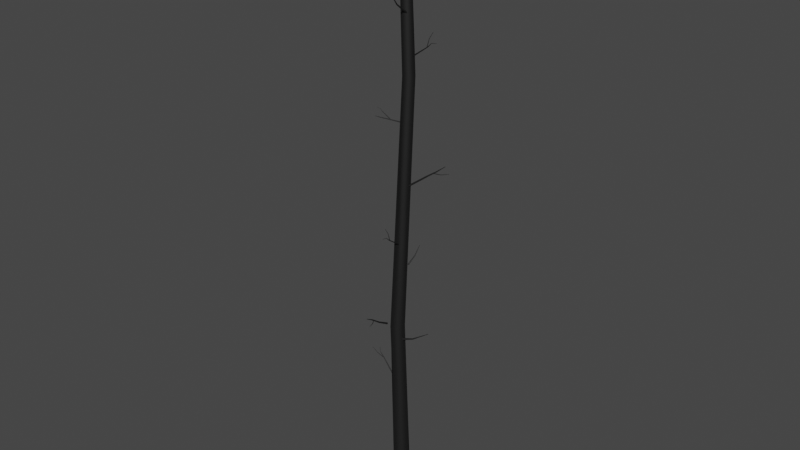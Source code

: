 # Source: Tree3_014.blend  (saved by Blender 2.91.10; exported with 4.5.12 LTS)
import bpy
from mathutils import Matrix  # noqa: F401  (used for matrix-valued properties, if any)

bpy.ops.wm.read_factory_settings(use_empty=True)
scene = bpy.context.scene
scene.name = 'Scene'

# ---- materials (node trees are filled in below, after node groups)
mat_tree_003mat = bpy.data.materials.new('Tree_003Mat')
mat_tree_003mat.use_transparent_shadow = False
mat_tree_003mat.diffuse_color = (0.05098, 0.05098, 0.05098, 1.0)
mat_tree_003mat.roughness = 0.69
mat_tree_003mat.metallic = 1.0

# ---- material node trees
mat_tree_003mat.use_nodes = True; mat_tree_003mat.node_tree.nodes.clear()
_N = mat_tree_003mat.node_tree.nodes; _L = mat_tree_003mat.node_tree.links
n0 = _N.new('ShaderNodeBsdfPrincipled'); n0.name = 'Principled BSDF'; n0.location = (10, 300)
n0.distribution = 'GGX'
n0.subsurface_method = 'BURLEY'
n0.inputs[0].default_value = (0.05098, 0.05098, 0.05098, 1.0)
n0.inputs[1].default_value = 1.0
n0.inputs[2].default_value = 0.69
n0.inputs[3].default_value = 1.45
n0.inputs[27].default_value = (0.0, 0.0, 0.0, 1.0)
n1 = _N.new('ShaderNodeOutputMaterial'); n1.name = 'Material Output'; n1.location = (300, 300)
n2 = _N.new('ShaderNodeNormalMap'); n2.name = 'Normal Map'; n2.location = (-300, -300)
n2.label = 'Normal/Map'
_L.new(n0.outputs[0], n1.inputs[0])
_L.new(n2.outputs[0], n0.inputs[5])
n1.is_active_output = True

# ---- world
world_world = bpy.data.worlds.new('World'); scene.world = world_world
world_world.use_nodes = True; world_world.node_tree.nodes.clear()
_N = world_world.node_tree.nodes; _L = world_world.node_tree.links
n0 = _N.new('ShaderNodeOutputWorld'); n0.name = 'World Output'; n0.location = (300, 300)
n1 = _N.new('ShaderNodeBackground'); n1.name = 'Background'; n1.location = (10, 300)
n1.inputs[0].default_value = (0.05088, 0.05088, 0.05088, 1.0)
_L.new(n1.outputs[0], n0.inputs[0])
n0.is_active_output = True
world_world.color = (0.05088, 0.05088, 0.05088)
world_world.use_sun_shadow = False
world_world.sun_shadow_jitter_overblur = 0.0

# ---- meshes
me_tree_003mesh = bpy.data.meshes.new('Tree_003Mesh')
me_tree_003mesh.from_pydata([(1.532, -0.519, 96.76), (1.392, -4.506, 100.8), (1.509, -0.5758, 96.69), (1.387, -4.517, 100.8), (1.445, -0.6174, 96.64), (1.374, -4.526, 100.8), (1.357, -0.6326, 96.62), (1.357, -4.529, 100.8), (1.27, -0.6174, 96.64), (1.34, -4.526, 100.8), (1.206, -0.5758, 96.69), (1.327, -4.517, 100.8), (1.182, -0.519, 96.76), (1.323, -4.506, 100.8), (1.206, -0.4622, 96.82), (1.327, -4.495, 100.8), (1.27, -0.4206, 96.87), (1.34, -4.487, 100.9), (1.357, -0.4054, 96.89), (1.357, -4.484, 100.9), (1.445, -0.4206, 96.87), (1.374, -4.487, 100.9), (1.509, -0.4622, 96.82), (1.387, -4.495, 100.8), (1.468, -2.896, 98.6), (1.454, -2.932, 98.56), (1.413, -2.958, 98.53), (1.357, -2.968, 98.52), (1.302, -2.958, 98.53), (1.261, -2.932, 98.56), (1.246, -2.896, 98.6), (1.261, -2.859, 98.65), (1.302, -2.833, 98.68), (1.357, -2.823, 98.69), (1.413, -2.833, 98.68), (1.454, -2.859, 98.65), (0.07402, 0.1261, 100.4), (-3.913, 0.2665, 104.5), (0.01722, 0.1496, 100.3), (-3.924, 0.2711, 104.5), (-0.02435, 0.2136, 100.3), (-3.933, 0.2838, 104.4), (-0.03957, 0.3011, 100.3), (-3.936, 0.3011, 104.4), (-0.02435, 0.3885, 100.3), (-3.933, 0.3184, 104.4), (0.01722, 0.4526, 100.3), (-3.924, 0.331, 104.5), (0.07402, 0.476, 100.4), (-3.913, 0.3357, 104.5), (0.1308, 0.4526, 100.5), (-3.902, 0.331, 104.5), (0.1724, 0.3885, 100.5), (-3.894, 0.3184, 104.5), (0.1876, 0.3011, 100.5), (-3.891, 0.3011, 104.5), (0.1308, 0.1496, 100.5), (-3.902, 0.2711, 104.5), (-2.302, 0.1897, 102.2), (-2.339, 0.2047, 102.2), (-2.365, 0.2454, 102.2), (-2.375, 0.3011, 102.2), (-2.365, 0.3567, 102.2), (-2.339, 0.3975, 102.2), (-2.302, 0.4124, 102.2), (-2.266, 0.3975, 102.3), (-2.24, 0.3567, 102.3), (-2.23, 0.3011, 102.3), (-2.266, 0.2047, 102.3), (-2.031, -0.2933, 25.16), (-6.492, 1.234, 28.74), (-2.017, -0.2315, 25.16), (-6.49, 1.244, 28.74), (-1.985, -0.1809, 25.18), (-6.485, 1.253, 28.74), (-1.943, -0.1551, 25.22), (-6.477, 1.257, 28.75), (-1.901, -0.161, 25.27), (-6.47, 1.256, 28.76), (-1.872, -0.1971, 25.31), (-6.465, 1.25, 28.76), (-1.862, -0.2536, 25.34), (-6.463, 1.24, 28.77), (-1.875, -0.3154, 25.34), (-6.466, 1.23, 28.77), (-1.908, -0.366, 25.32), (-6.471, 1.221, 28.76), (-1.95, -0.3918, 25.28), (-6.479, 1.217, 28.76), (-1.992, -0.3859, 25.23), (-6.486, 1.218, 28.75), (-2.021, -0.3498, 25.19), (-6.491, 1.224, 28.74), (-5.097, 0.5582, 27.46), (-5.089, 0.5956, 27.46), (-5.07, 0.6262, 27.47), (-5.044, 0.6419, 27.49), (-5.019, 0.6383, 27.52), (-5.001, 0.6164, 27.55), (-4.995, 0.5822, 27.57), (-5.003, 0.5448, 27.57), (-5.023, 0.5142, 27.56), (-5.048, 0.4985, 27.53), (-5.074, 0.5021, 27.5), (-5.091, 0.524, 27.48), (-5.799, 0.5983, 28.19), (-5.795, 0.6168, 28.19), (-5.785, 0.6319, 28.19), (-5.772, 0.6396, 28.2), (-5.76, 0.6379, 28.22), (-5.751, 0.6271, 28.23), (-5.748, 0.6102, 28.24), (-5.752, 0.5917, 28.24), (-5.762, 0.5766, 28.23), (-5.775, 0.5689, 28.22), (-5.787, 0.5706, 28.21), (-5.796, 0.5814, 28.2), (-4.912, 0.5052, 27.32), (-6.854, -0.4628, 29.48), (-4.917, 0.5339, 27.32), (-6.855, -0.4528, 29.48), (-4.909, 0.5575, 27.34), (-6.853, -0.4446, 29.49), (-4.892, 0.5696, 27.36), (-6.847, -0.4404, 29.5), (-4.869, 0.567, 27.38), (-6.839, -0.4413, 29.5), (-4.847, 0.5504, 27.4), (-6.831, -0.4471, 29.51), (-4.832, 0.5243, 27.4), (-6.826, -0.4562, 29.51), (-4.827, 0.4956, 27.39), (-6.824, -0.4661, 29.51), (-4.835, 0.472, 27.37), (-6.827, -0.4743, 29.5), (-4.853, 0.4599, 27.35), (-6.833, -0.4785, 29.49), (-4.875, 0.4625, 27.33), (-6.841, -0.4776, 29.48), (-4.897, 0.4791, 27.32), (-6.849, -0.4719, 29.48), (-5.876, -0.2059, 28.44), (-5.879, -0.1854, 28.45), (-5.873, -0.1686, 28.46), (-5.861, -0.16, 28.47), (-5.845, -0.1618, 28.49), (-5.829, -0.1737, 28.5), (-5.818, -0.1923, 28.5), (-5.815, -0.2128, 28.49), (-5.821, -0.2296, 28.48), (-5.833, -0.2383, 28.46), (-5.849, -0.2364, 28.45), (-5.865, -0.2246, 28.44), (5.775, 1.558, 68.99), (8.903, 1.788, 69.66), (5.785, 1.538, 68.96), (8.907, 1.782, 69.65), (5.793, 1.507, 68.95), (8.909, 1.771, 69.65), (5.796, 1.473, 68.95), (8.91, 1.759, 69.65), (5.793, 1.446, 68.97), (8.909, 1.75, 69.66), (5.785, 1.432, 69.0), (8.907, 1.745, 69.67), (5.775, 1.436, 69.04), (8.903, 1.747, 69.68), (5.764, 1.456, 69.06), (8.899, 1.753, 69.69), (5.757, 1.487, 69.07), (8.897, 1.764, 69.69), (5.754, 1.521, 69.07), (8.896, 1.776, 69.69), (5.757, 1.548, 69.05), (8.897, 1.785, 69.68), (5.764, 1.561, 69.02), (8.899, 1.79, 69.67), (7.304, 1.605, 69.14), (7.313, 1.589, 69.12), (7.318, 1.565, 69.11), (7.321, 1.539, 69.11), (7.318, 1.518, 69.13), (7.313, 1.507, 69.15), (7.304, 1.51, 69.18), (7.296, 1.526, 69.2), (7.29, 1.55, 69.21), (7.288, 1.576, 69.2), (7.29, 1.597, 69.19), (7.296, 1.608, 69.16), (1.193, 0.2821, 65.6), (7.773, 2.191, 70.58), (1.247, 0.2351, 65.55), (7.787, 2.179, 70.57), (1.287, 0.1578, 65.52), (7.798, 2.159, 70.57), (1.302, 0.07082, 65.54), (7.802, 2.137, 70.57), (1.287, -0.002436, 65.59), (7.798, 2.118, 70.58), (1.247, -0.04236, 65.66), (7.787, 2.108, 70.6), (1.193, -0.03826, 65.73), (7.773, 2.109, 70.62), (1.138, 0.00876, 65.78), (7.759, 2.121, 70.63), (1.098, 0.0861, 65.81), (7.749, 2.141, 70.64), (1.083, 0.1731, 65.79), (7.745, 2.163, 70.63), (1.098, 0.2463, 65.74), (7.749, 2.182, 70.62), (1.138, 0.2862, 65.67), (7.759, 2.193, 70.6), (4.734, 1.343, 68.27), (4.778, 1.305, 68.23), (4.81, 1.242, 68.21), (4.822, 1.172, 68.22), (4.81, 1.113, 68.26), (4.778, 1.081, 68.32), (4.734, 1.084, 68.37), (4.69, 1.122, 68.42), (4.657, 1.184, 68.43), (4.646, 1.255, 68.42), (4.657, 1.314, 68.38), (4.69, 1.346, 68.33), (6.285, 1.757, 69.37), (6.318, 1.728, 69.33), (6.342, 1.681, 69.32), (6.351, 1.628, 69.33), (6.342, 1.583, 69.36), (6.318, 1.559, 69.4), (6.285, 1.561, 69.45), (6.251, 1.59, 69.48), (6.227, 1.637, 69.49), (6.218, 1.69, 69.48), (6.227, 1.735, 69.45), (6.251, 1.76, 69.41), (2.14, 0.4371, 89.46), (6.96, 0.3358, 92.56), (2.175, 0.4207, 89.41), (6.966, 0.333, 92.55), (2.201, 0.3759, 89.37), (6.971, 0.3252, 92.54), (2.211, 0.3147, 89.36), (6.972, 0.3147, 92.54), (2.201, 0.2535, 89.37), (6.971, 0.3042, 92.54), (2.175, 0.2087, 89.41), (6.966, 0.2965, 92.55), (2.14, 0.1923, 89.46), (6.96, 0.2937, 92.56), (2.104, 0.2087, 89.51), (6.954, 0.2965, 92.57), (2.078, 0.2535, 89.54), (6.949, 0.3042, 92.57), (2.068, 0.3147, 89.56), (6.948, 0.3147, 92.57), (2.078, 0.3759, 89.54), (6.949, 0.3252, 92.57), (2.104, 0.4207, 89.51), (6.954, 0.333, 92.57), (5.177, 0.3888, 91.63), (5.199, 0.3789, 91.6), (5.215, 0.3518, 91.58), (5.22, 0.3147, 91.57), (5.215, 0.2777, 91.58), (5.199, 0.2505, 91.6), (5.177, 0.2406, 91.63), (5.156, 0.2505, 91.66), (5.14, 0.2777, 91.69), (5.134, 0.3147, 91.69), (5.14, 0.3518, 91.69), (5.156, 0.3789, 91.66), (5.89, 0.3513, 92.35), (5.901, 0.3464, 92.33), (5.909, 0.333, 92.32), (5.911, 0.3147, 92.32), (5.909, 0.2964, 92.32), (5.901, 0.283, 92.33), (5.89, 0.2781, 92.35), (5.879, 0.283, 92.36), (5.872, 0.2964, 92.38), (5.869, 0.3147, 92.38), (5.872, 0.333, 92.38), (5.879, 0.3464, 92.36), (4.977, 0.3733, 91.5), (6.231, 0.3351, 94.3), (5.003, 0.3654, 91.49), (6.24, 0.3324, 94.29), (5.023, 0.344, 91.48), (6.247, 0.3249, 94.29), (5.03, 0.3147, 91.48), (6.249, 0.3147, 94.29), (5.023, 0.2854, 91.48), (6.247, 0.3045, 94.29), (5.003, 0.264, 91.49), (6.24, 0.2971, 94.29), (4.977, 0.2562, 91.5), (6.231, 0.2944, 94.3), (4.95, 0.264, 91.51), (6.221, 0.2971, 94.3), (4.931, 0.2854, 91.52), (6.215, 0.3045, 94.3), (4.924, 0.3147, 91.53), (6.212, 0.3147, 94.31), (4.931, 0.344, 91.52), (6.215, 0.3249, 94.3), (4.95, 0.3654, 91.51), (6.221, 0.3324, 94.3), (5.452, 0.3565, 93.07), (5.471, 0.3509, 93.06), (5.485, 0.3356, 93.06), (5.49, 0.3147, 93.06), (5.485, 0.2938, 93.06), (5.471, 0.2785, 93.06), (5.452, 0.2729, 93.07), (5.433, 0.2785, 93.08), (5.419, 0.2938, 93.09), (5.414, 0.3147, 93.09), (5.419, 0.3356, 93.09), (5.433, 0.3509, 93.08), (0.1926, 0.1076, 33.78), (5.171, 1.402, 36.32), (0.2313, 0.01753, 33.73), (5.178, 1.384, 36.31), (0.2555, -0.08856, 33.74), (5.183, 1.363, 36.31), (0.2589, -0.1823, 33.79), (5.184, 1.344, 36.32), (0.2404, -0.2385, 33.88), (5.18, 1.333, 36.34), (0.2051, -0.2422, 33.99), (5.173, 1.333, 36.36), (0.1624, -0.1924, 34.07), (5.165, 1.342, 36.37), (0.1237, -0.1023, 34.12), (5.157, 1.36, 36.38), (0.09942, 0.003746, 34.12), (5.152, 1.381, 36.38), (0.09608, 0.09748, 34.06), (5.152, 1.4, 36.37), (0.1145, 0.1537, 33.97), (5.155, 1.411, 36.35), (0.1499, 0.1574, 33.87), (5.162, 1.412, 36.33), (2.526, 0.2318, 34.72), (2.551, 0.1745, 34.69), (2.566, 0.107, 34.69), (2.568, 0.04736, 34.72), (2.557, 0.01159, 34.78), (2.534, 0.009227, 34.85), (2.507, 0.04094, 34.9), (2.482, 0.09823, 34.93), (2.467, 0.1657, 34.93), (2.465, 0.2254, 34.9), (2.477, 0.2612, 34.84), (2.499, 0.2635, 34.77), (0.0743, 1.783, 0.01904), (0.0743, 1.091, 117.7), (1.044, 1.468, 0.01904), (0.6372, 0.9081, 117.7), (1.643, 0.6431, 0.01904), (0.9851, 0.4293, 117.7), (1.643, -0.3764, 0.01904), (0.9851, -0.1626, 117.7), (1.044, -1.201, 0.01904), (0.6372, -0.6414, 117.7), (0.0743, -1.516, 0.01904), (0.0743, -0.8243, 117.7), (-0.8953, -1.201, 0.01904), (-0.4886, -0.6414, 117.7), (-1.495, -0.3764, 0.01904), (-0.8365, -0.1626, 117.7), (-1.495, 0.6431, 0.01904), (-0.8365, 0.4293, 117.7), (-0.8953, 1.468, 0.01904), (-0.4886, 0.9081, 117.7), (1.371, 1.276, 85.87), (2.043, 1.058, 85.87), (2.459, 0.4866, 85.87), (2.459, -0.2199, 85.87), (2.043, -0.7914, 85.87), (1.371, -1.01, 85.87), (0.6996, -0.7914, 85.87), (0.2844, -0.2199, 85.87), (0.2844, 0.4866, 85.87), (0.6996, 1.058, 85.87), (-0.2724, 1.263, 36.2), (0.2348, 0.5648, 36.2), (0.2348, -0.2982, 36.2), (-0.2724, -0.9963, 36.2), (-1.093, -1.263, 36.2), (-1.914, -0.9963, 36.2), (-2.421, -0.2982, 36.2), (-2.421, 0.5648, 36.2), (-1.914, 1.263, 36.2), (-1.093, 1.53, 36.2)], [], [(345, 321, 343, 356), (3, 5, 26, 25), (7, 27, 26, 5), (7, 9, 28, 27), (11, 29, 28, 9), (11, 13, 30, 29), (15, 31, 30, 13), (15, 17, 32, 31), (19, 33, 32, 17), (19, 21, 34, 33), (23, 35, 34, 21), (23, 1, 24, 35), (22, 20, 34, 35), (24, 0, 22, 35), (18, 16, 32, 33), (34, 20, 18, 33), (14, 12, 30, 31), (32, 16, 14, 31), (10, 8, 28, 29), (30, 12, 10, 29), (6, 4, 26, 27), (28, 8, 6, 27), (2, 0, 24, 25), (26, 4, 2, 25), (55, 57, 68, 67), (39, 59, 58, 37), (41, 60, 59, 39), (41, 43, 61, 60), (45, 62, 61, 43), (45, 47, 63, 62), (49, 64, 63, 47), (49, 51, 65, 64), (53, 66, 65, 51), (53, 55, 67, 66), (68, 56, 54, 67), (58, 36, 56, 68), (58, 59, 38, 36), (52, 50, 65, 66), (67, 54, 52, 66), (48, 46, 63, 64), (65, 50, 48, 64), (44, 42, 61, 62), (63, 46, 44, 62), (40, 38, 59, 60), (61, 42, 40, 60), (72, 74, 107, 106), (76, 108, 107, 74), (76, 78, 109, 108), (80, 110, 109, 78), (80, 82, 111, 110), (84, 112, 111, 82), (84, 86, 113, 112), (88, 114, 113, 86), (88, 90, 115, 114), (92, 116, 115, 90), (92, 70, 105, 116), (135, 151, 152, 137), (104, 93, 91, 89), (93, 94, 69, 91), (83, 101, 102, 85), (102, 103, 87, 85), (79, 99, 100, 81), (100, 101, 83, 81), (75, 97, 98, 77), (98, 99, 79, 77), (71, 95, 96, 73), (96, 97, 75, 73), (94, 95, 71, 69), (102, 115, 116, 103), (116, 105, 104, 103), (105, 106, 93, 104), (100, 113, 114, 101), (114, 115, 102, 101), (98, 111, 112, 99), (112, 113, 100, 99), (96, 109, 110, 97), (110, 111, 98, 97), (94, 107, 108, 95), (108, 109, 96, 95), (106, 107, 94, 93), (72, 106, 105, 70), (122, 143, 142, 120), (122, 124, 144, 143), (126, 145, 144, 124), (126, 128, 146, 145), (130, 147, 146, 128), (132, 148, 147, 130), (132, 134, 149, 148), (136, 150, 149, 134), (136, 138, 151, 150), (140, 152, 151, 138), (140, 118, 141, 152), (152, 141, 139, 137), (141, 142, 117, 139), (131, 149, 150, 133), (150, 151, 135, 133), (129, 127, 147, 148), (148, 149, 131, 129), (125, 146, 147, 127), (121, 144, 145, 123), (145, 146, 125, 123), (119, 117, 142, 143), (143, 144, 121, 119), (156, 178, 177, 154), (158, 179, 178, 156), (158, 160, 180, 179), (162, 181, 180, 160), (162, 164, 182, 181), (166, 183, 182, 164), (166, 168, 184, 183), (170, 185, 184, 168), (170, 172, 186, 185), (174, 187, 186, 172), (174, 176, 188, 187), (177, 153, 175, 188), (177, 178, 155, 153), (173, 171, 186, 187), (188, 175, 173, 187), (169, 167, 184, 185), (186, 171, 169, 185), (165, 163, 182, 183), (184, 167, 165, 183), (161, 159, 180, 181), (182, 163, 161, 181), (157, 155, 178, 179), (180, 159, 157, 179), (190, 192, 225, 236), (192, 194, 226, 225), (196, 198, 228, 227), (226, 194, 196, 227), (200, 202, 230, 229), (228, 198, 200, 229), (204, 206, 232, 231), (230, 202, 204, 231), (208, 210, 234, 233), (232, 206, 208, 233), (234, 210, 212, 235), (177, 188, 176, 154), (213, 214, 191, 189), (209, 207, 222, 223), (224, 211, 209, 223), (205, 203, 220, 221), (222, 207, 205, 221), (201, 199, 218, 219), (220, 203, 201, 219), (197, 195, 216, 217), (218, 199, 197, 217), (193, 191, 214, 215), (216, 195, 193, 215), (225, 226, 214, 213), (223, 222, 234, 235), (236, 224, 223, 235), (221, 220, 232, 233), (234, 222, 221, 233), (219, 218, 230, 231), (232, 220, 219, 231), (217, 216, 228, 229), (230, 218, 217, 229), (215, 214, 226, 227), (228, 216, 215, 227), (240, 274, 273, 238), (242, 275, 274, 240), (242, 244, 276, 275), (246, 277, 276, 244), (246, 248, 278, 277), (250, 279, 278, 248), (250, 252, 280, 279), (254, 281, 280, 252), (254, 256, 282, 281), (258, 283, 282, 256), (260, 284, 283, 258), (261, 262, 239, 237), (272, 259, 257, 271), (271, 257, 255, 270), (253, 251, 268, 269), (270, 255, 253, 269), (249, 247, 266, 267), (268, 251, 249, 267), (245, 243, 264, 265), (266, 247, 245, 265), (241, 239, 262, 263), (264, 243, 241, 263), (273, 261, 272, 284), (273, 274, 262, 261), (284, 272, 271, 283), (283, 271, 270, 282), (269, 268, 280, 281), (282, 270, 269, 281), (267, 266, 278, 279), (280, 268, 267, 279), (265, 264, 276, 277), (278, 266, 265, 277), (263, 262, 274, 275), (276, 264, 263, 275), (290, 311, 310, 288), (292, 312, 311, 290), (292, 294, 313, 312), (296, 314, 313, 294), (296, 298, 315, 314), (300, 316, 315, 298), (300, 302, 317, 316), (304, 318, 317, 302), (306, 319, 318, 304), (308, 320, 319, 306), (286, 309, 320, 308), (309, 285, 307, 320), (320, 307, 305, 319), (319, 305, 303, 318), (318, 303, 301, 317), (299, 297, 315, 316), (317, 301, 299, 316), (295, 293, 313, 314), (315, 297, 295, 314), (291, 289, 311, 312), (313, 293, 291, 312), (311, 289, 287, 310), (310, 287, 285, 309), (324, 346, 345, 322), (326, 347, 346, 324), (326, 328, 348, 347), (330, 349, 348, 328), (330, 332, 350, 349), (334, 351, 350, 332), (334, 336, 352, 351), (338, 353, 352, 336), (338, 340, 354, 353), (342, 355, 354, 340), (342, 344, 356, 355), (345, 346, 323, 321), (341, 339, 354, 355), (356, 343, 341, 355), (337, 335, 352, 353), (354, 339, 337, 353), (333, 331, 350, 351), (352, 335, 333, 351), (329, 327, 348, 349), (350, 331, 329, 349), (325, 323, 346, 347), (348, 327, 325, 347), (358, 360, 377, 386), (360, 362, 378, 377), (364, 366, 380, 379), (378, 362, 364, 379), (368, 370, 382, 381), (380, 366, 368, 381), (372, 374, 384, 383), (382, 370, 372, 383), (384, 374, 376, 385), (378, 379, 387, 396), (395, 377, 378, 396), (392, 384, 385, 393), (385, 386, 394, 393), (390, 382, 383, 391), (383, 384, 392, 391), (388, 380, 381, 389), (381, 382, 390, 389), (379, 380, 388, 387), (386, 385, 376, 358), (396, 387, 357, 375), (387, 388, 359, 357), (389, 390, 363, 361), (359, 388, 389, 361), (391, 392, 367, 365), (363, 390, 391, 365), (393, 394, 371, 369), (367, 392, 393, 369), (371, 394, 395, 373), (375, 373, 395, 396), (394, 386, 377, 395), (58, 68, 57, 37), (3, 25, 24, 1), (261, 237, 259, 272), (273, 284, 260, 238), (288, 310, 309, 286), (213, 189, 211, 224), (225, 213, 224, 236), (236, 235, 212, 190), (345, 356, 344, 322), (87, 103, 104, 89), (120, 142, 141, 118)])
me_tree_003mesh.polygons.foreach_set('use_smooth', [True] * 280)
me_tree_003mesh.materials.append(mat_tree_003mat)
me_tree_003mesh.use_remesh_fix_poles = True
me_tree_003mesh.use_remesh_preserve_attributes = False
me_tree_003mesh.use_mirror_vertex_groups = False
me_tree_003mesh.update()
me_tree_003mesh.normals_split_custom_set([tuple(v) for v in zip(*[iter([0.1078, 0.7034, -0.7025, 0.08874, 0.7222, -0.6859, -0.09278, 0.9599, -0.2644, -0.1425, 0.94, -0.31, 0.8742, -0.4089, -0.2619, 0.5039, -0.7153, -0.4843, 0.4879, -0.6435, -0.5898, 0.8538, -0.392, -0.3426, 2.871e-05, -0.8255, -0.5644, 1.831e-05, -0.7339, -0.6793, 0.4879, -0.6435, -0.5898, 0.5039, -0.7153, -0.4843, 2.871e-05, -0.8255, -0.5644, -0.5038, -0.7153, -0.4843, -0.4878, -0.6435, -0.5898, 1.831e-05, -0.7339, -0.6793, -0.8742, -0.4089, -0.2619, -0.8538, -0.392, -0.3426, -0.4878, -0.6435, -0.5898, -0.5038, -0.7153, -0.4843, -0.8742, -0.4089, -0.2619, -0.999, 0.01091, 0.04235, -0.9993, -0.03734, 0.001548, -0.8538, -0.392, -0.3426, -0.8448, 0.4165, 0.3358, -0.876, 0.3287, 0.353, -0.9993, -0.03734, 0.001548, -0.999, 0.01091, 0.04235, -0.8448, 0.4165, 0.3358, -0.4759, 0.696, 0.5378, -0.5096, 0.6024, 0.6144, -0.876, 0.3287, 0.353, -2.776e-05, 0.7937, 0.6083, -2.148e-05, 0.7034, 0.7108, -0.5096, 0.6024, 0.6144, -0.4759, 0.696, 0.5378, -2.776e-05, 0.7937, 0.6083, 0.4759, 0.696, 0.5378, 0.5096, 0.6024, 0.6144, -2.148e-05, 0.7034, 0.7108, 0.8448, 0.4165, 0.3358, 0.876, 0.3287, 0.353, 0.5096, 0.6024, 0.6144, 0.4759, 0.696, 0.5378, 0.8448, 0.4165, 0.3358, 0.999, 0.01092, 0.04236, 0.9993, -0.03733, 0.001551, 0.876, 0.3287, 0.353, 0.8619, 0.2944, 0.4128, 0.4958, 0.5164, 0.6982, 0.5096, 0.6024, 0.6144, 0.876, 0.3287, 0.353, 0.9993, -0.03733, 0.001551, 0.9997, -0.01149, 0.01963, 0.8619, 0.2944, 0.4128, 0.876, 0.3287, 0.353, -1.584e-05, 0.5973, 0.802, -0.4959, 0.5164, 0.6982, -0.5096, 0.6024, 0.6144, -2.148e-05, 0.7034, 0.7108, 0.5096, 0.6024, 0.6144, 0.4958, 0.5164, 0.6982, -1.584e-05, 0.5973, 0.802, -2.148e-05, 0.7034, 0.7108, -0.8619, 0.2944, 0.4128, -0.9997, -0.01149, 0.01963, -0.9993, -0.03734, 0.001548, -0.876, 0.3287, 0.353, -0.5096, 0.6024, 0.6144, -0.4959, 0.5164, 0.6982, -0.8619, 0.2944, 0.4128, -0.876, 0.3287, 0.353, -0.8693, -0.3199, -0.3768, -0.5031, -0.5472, -0.6689, -0.4878, -0.6435, -0.5898, -0.8538, -0.392, -0.3426, -0.9993, -0.03734, 0.001548, -0.9997, -0.01149, 0.01963, -0.8693, -0.3199, -0.3768, -0.8538, -0.392, -0.3426, 9.244e-06, -0.6306, -0.7761, 0.5032, -0.5472, -0.6689, 0.4879, -0.6435, -0.5898, 1.831e-05, -0.7339, -0.6793, -0.4878, -0.6435, -0.5898, -0.5031, -0.5472, -0.6689, 9.244e-06, -0.6306, -0.7761, 1.831e-05, -0.7339, -0.6793, 0.8693, -0.3199, -0.3768, 0.9997, -0.01149, 0.01963, 0.9993, -0.03733, 0.001551, 0.8538, -0.392, -0.3426, 0.4879, -0.6435, -0.5898, 0.5032, -0.5472, -0.6689, 0.8693, -0.3199, -0.3768, 0.8538, -0.392, -0.3426, 0.7937, -7.717e-06, 0.6083, 0.4164, -0.8449, 0.3357, 0.3287, -0.876, 0.353, 0.7034, 1.334e-05, 0.7108, -0.409, -0.8741, -0.262, -0.392, -0.8538, -0.3426, -0.03733, -0.9993, 0.001561, 0.01093, -0.999, 0.04236, -0.7153, -0.5037, -0.4843, -0.6435, -0.4879, -0.5898, -0.392, -0.8538, -0.3426, -0.409, -0.8741, -0.262, -0.7153, -0.5037, -0.4843, -0.8255, 1.782e-05, -0.5644, -0.7339, 7.457e-06, -0.6793, -0.6435, -0.4879, -0.5898, -0.7155, 0.5033, -0.4845, -0.6435, 0.4878, -0.5898, -0.7339, 7.457e-06, -0.6793, -0.8255, 1.782e-05, -0.5644, -0.7155, 0.5033, -0.4845, -0.4091, 0.8741, -0.262, -0.3921, 0.8537, -0.3427, -0.6435, 0.4878, -0.5898, 0.01094, 0.999, 0.04237, -0.03734, 0.9993, 0.001555, -0.3921, 0.8537, -0.3427, -0.4091, 0.8741, -0.262, 0.01094, 0.999, 0.04237, 0.4165, 0.8448, 0.3358, 0.3288, 0.8759, 0.353, -0.03734, 0.9993, 0.001555, 0.696, 0.4757, 0.5378, 0.6024, 0.5095, 0.6144, 0.3288, 0.8759, 0.353, 0.4165, 0.8448, 0.3358, 0.696, 0.4757, 0.5378, 0.7937, -7.717e-06, 0.6083, 0.7034, 1.334e-05, 0.7108, 0.6024, 0.5095, 0.6144, 0.3287, -0.876, 0.353, 0.2944, -0.8619, 0.4128, 0.5973, -1.861e-05, 0.802, 0.7034, 1.334e-05, 0.7108, -0.03733, -0.9993, 0.001561, -0.01148, -0.9997, 0.01965, 0.2944, -0.8619, 0.4128, 0.3287, -0.876, 0.353, -0.03733, -0.9993, 0.001561, -0.392, -0.8538, -0.3426, -0.32, -0.8692, -0.3769, -0.01148, -0.9997, 0.01965, 0.5164, 0.4959, 0.6981, 0.2944, 0.8619, 0.4128, 0.3288, 0.8759, 0.353, 0.6024, 0.5095, 0.6144, 0.7034, 1.334e-05, 0.7108, 0.5973, -1.861e-05, 0.802, 0.5164, 0.4959, 0.6981, 0.6024, 0.5095, 0.6144, -0.01148, 0.9997, 0.01965, -0.32, 0.8692, -0.3769, -0.3921, 0.8537, -0.3427, -0.03734, 0.9993, 0.001555, 0.3288, 0.8759, 0.353, 0.2944, 0.8619, 0.4128, -0.01148, 0.9997, 0.01965, -0.03734, 0.9993, 0.001555, -0.5472, 0.5032, -0.6689, -0.6306, -9.781e-09, -0.7761, -0.7339, 7.457e-06, -0.6793, -0.6435, 0.4878, -0.5898, -0.3921, 0.8537, -0.3427, -0.32, 0.8692, -0.3769, -0.5472, 0.5032, -0.6689, -0.6435, 0.4878, -0.5898, -0.5472, -0.5032, -0.6689, -0.32, -0.8692, -0.3769, -0.392, -0.8538, -0.3426, -0.6435, -0.4879, -0.5898, -0.7339, 7.457e-06, -0.6793, -0.6306, -9.781e-09, -0.7761, -0.5472, -0.5032, -0.6689, -0.6435, -0.4879, -0.5898, -0.3761, 0.3401, -0.8619, -0.01457, 0.6526, -0.7575, -0.2641, 0.7186, -0.6433, -0.5699, 0.2952, -0.7668, 0.322, 0.8053, -0.4978, 0.113, 0.9389, -0.3252, -0.2641, 0.7186, -0.6433, -0.01457, 0.6526, -0.7575, 0.322, 0.8053, -0.4978, 0.5908, 0.7955, -0.1349, 0.4513, 0.8875, 0.09261, 0.113, 0.9389, -0.3252, 0.7426, 0.6042, 0.2889, 0.6498, 0.583, 0.4878, 0.4513, 0.8875, 0.09261, 0.5908, 0.7955, -0.1349, 0.7426, 0.6042, 0.2889, 0.7004, 0.227, 0.6767, 0.6556, 0.1228, 0.745, 0.6498, 0.583, 0.4878, 0.4337, -0.2352, 0.8698, 0.4869, -0.3572, 0.7971, 0.6556, 0.1228, 0.745, 0.7004, 0.227, 0.6767, 0.4337, -0.2352, 0.8698, 0.04366, -0.606, 0.7943, 0.1998, -0.7353, 0.6476, 0.4869, -0.3572, 0.7971, -0.3391, -0.7904, 0.5102, -0.1393, -0.927, 0.3483, 0.1998, -0.7353, 0.6476, 0.04366, -0.606, 0.7943, -0.3391, -0.7904, 0.5102, -0.6352, -0.7663, 0.09602, -0.4551, -0.8901, -0.02609, -0.1393, -0.927, 0.3483, -0.7707, -0.5196, -0.3688, -0.6698, -0.6302, -0.3927, -0.4551, -0.8901, -0.02609, -0.6352, -0.7663, 0.09602, -0.7707, -0.5196, -0.3688, -0.6715, -0.09661, -0.7347, -0.7172, -0.201, -0.6673, -0.6698, -0.6302, -0.3927, 0.4116, -0.8901, -0.1957, -0.05539, -0.8996, -0.4331, -0.4249, -0.6269, -0.6531, 0.004992, -0.8501, -0.5265, -0.5805, -0.6188, -0.5293, -0.6705, -0.1508, -0.7264, -0.5663, -0.6443, -0.5139, -0.3584, -0.9252, -0.1246, -0.6705, -0.1508, -0.7264, -0.5871, 0.3549, -0.7276, -0.6218, -0.185, -0.761, -0.5663, -0.6443, -0.5139, 0.4918, -0.3151, 0.8117, 0.3217, -0.7567, 0.5692, -0.007476, -0.9756, 0.2194, 0.2527, -0.7273, 0.6381, -0.007476, -0.9756, 0.2194, -0.3384, -0.9228, -0.1841, -0.05747, -0.9529, 0.2977, 0.2527, -0.7273, 0.6381, 0.5544, 0.6279, 0.5462, 0.6299, 0.1931, 0.7523, 0.5557, -0.3256, 0.7649, 0.6017, 0.1775, 0.7787, 0.5557, -0.3256, 0.7649, 0.3217, -0.7567, 0.5692, 0.4918, -0.3151, 0.8117, 0.6017, 0.1775, 0.7787, 0.05989, 0.9648, -0.2562, 0.2854, 0.9391, 0.1915, 0.5291, 0.6543, 0.5403, 0.3577, 0.9184, 0.1688, 0.5291, 0.6543, 0.5403, 0.6299, 0.1931, 0.7523, 0.5544, 0.6279, 0.5462, 0.3577, 0.9184, 0.1688, -0.5082, 0.3257, -0.7973, -0.3557, 0.7664, -0.5349, -0.03681, 0.9789, -0.2008, -0.2586, 0.7479, -0.6113, -0.03681, 0.9789, -0.2008, 0.2854, 0.9391, 0.1915, 0.05989, 0.9648, -0.2562, -0.2586, 0.7479, -0.6113, -0.5871, 0.3549, -0.7276, -0.3557, 0.7664, -0.5349, -0.5082, 0.3257, -0.7973, -0.6218, -0.185, -0.761, -0.007476, -0.9756, 0.2194, -0.4551, -0.8901, -0.02609, -0.6698, -0.6302, -0.3927, -0.3384, -0.9228, -0.1841, -0.6698, -0.6302, -0.3927, -0.7172, -0.201, -0.6673, -0.5805, -0.6188, -0.5293, -0.3384, -0.9228, -0.1841, -0.7172, -0.201, -0.6673, -0.5699, 0.2952, -0.7668, -0.6705, -0.1508, -0.7264, -0.5805, -0.6188, -0.5293, 0.5557, -0.3256, 0.7649, 0.1998, -0.7353, 0.6476, -0.1393, -0.927, 0.3483, 0.3217, -0.7567, 0.5692, -0.1393, -0.927, 0.3483, -0.4551, -0.8901, -0.02609, -0.007476, -0.9756, 0.2194, 0.3217, -0.7567, 0.5692, 0.5291, 0.6543, 0.5403, 0.6556, 0.1228, 0.745, 0.4869, -0.3572, 0.7971, 0.6299, 0.1931, 0.7523, 0.4869, -0.3572, 0.7971, 0.1998, -0.7353, 0.6476, 0.5557, -0.3256, 0.7649, 0.6299, 0.1931, 0.7523, -0.03681, 0.9789, -0.2008, 0.4513, 0.8875, 0.09261, 0.6498, 0.583, 0.4878, 0.2854, 0.9391, 0.1915, 0.6498, 0.583, 0.4878, 0.6556, 0.1228, 0.745, 0.5291, 0.6543, 0.5403, 0.2854, 0.9391, 0.1915, -0.5871, 0.3549, -0.7276, -0.2641, 0.7186, -0.6433, 0.113, 0.9389, -0.3252, -0.3557, 0.7664, -0.5349, 0.113, 0.9389, -0.3252, 0.4513, 0.8875, 0.09261, -0.03681, 0.9789, -0.2008, -0.3557, 0.7664, -0.5349, -0.5699, 0.2952, -0.7668, -0.2641, 0.7186, -0.6433, -0.5871, 0.3549, -0.7276, -0.6705, -0.1508, -0.7264, -0.3761, 0.3401, -0.8619, -0.5699, 0.2952, -0.7668, -0.7172, -0.201, -0.6673, -0.6715, -0.09661, -0.7347, -0.557, 0.7645, -0.3245, -0.6451, 0.7189, -0.2588, -0.7711, 0.3062, -0.5583, -0.7234, 0.3619, -0.588, -0.557, 0.7645, -0.3245, -0.2518, 0.9675, 0.02256, -0.3409, 0.9328, 0.1172, -0.6451, 0.7189, -0.2588, 0.1147, 0.9234, 0.3664, 0.05641, 0.8846, 0.4629, -0.3409, 0.9328, 0.1172, -0.2518, 0.9675, 0.02256, 0.1147, 0.9234, 0.3664, 0.4526, 0.6393, 0.6217, 0.4336, 0.5903, 0.6808, 0.05641, 0.8846, 0.4629, 0.6724, 0.18, 0.718, 0.687, 0.1373, 0.7136, 0.4336, 0.5903, 0.6808, 0.4526, 0.6393, 0.6217, 0.7082, -0.334, 0.622, 0.7528, -0.3485, 0.5585, 0.687, 0.1373, 0.7136, 0.6724, 0.18, 0.718, 0.7082, -0.334, 0.622, 0.5463, -0.7575, 0.3575, 0.6196, -0.7402, 0.2612, 0.7528, -0.3485, 0.5585, 0.2316, -0.9728, -0.002035, 0.3248, -0.9405, -0.1001, 0.6196, -0.7402, 0.2612, 0.5463, -0.7575, 0.3575, 0.2316, -0.9728, -0.002035, -0.1492, -0.9218, -0.3579, -0.05539, -0.8996, -0.4331, 0.3248, -0.9405, -0.1001, -0.4925, -0.6177, -0.6131, -0.4249, -0.6269, -0.6531, -0.05539, -0.8996, -0.4331, -0.1492, -0.9218, -0.3579, -0.4925, -0.6177, -0.6131, -0.7028, -0.1444, -0.6966, -0.6883, -0.1871, -0.7009, -0.4249, -0.6269, -0.6531, -0.4249, -0.6269, -0.6531, -0.6883, -0.1871, -0.7009, -0.4048, -0.5762, -0.71, 0.004992, -0.8501, -0.5265, -0.6883, -0.1871, -0.7009, -0.7711, 0.3062, -0.5583, -0.7036, -0.1456, -0.6955, -0.4048, -0.5762, -0.71, 0.7979, -0.2923, 0.5271, 0.6196, -0.7402, 0.2612, 0.3248, -0.9405, -0.1001, 0.7026, -0.6855, 0.1909, 0.3248, -0.9405, -0.1001, -0.05539, -0.8996, -0.4331, 0.4116, -0.8901, -0.1957, 0.7026, -0.6855, 0.1909, 0.6715, 0.1792, 0.719, 0.3636, 0.5956, 0.7163, 0.687, 0.1373, 0.7136, 0.7528, -0.3485, 0.5585, 0.7528, -0.3485, 0.5585, 0.6196, -0.7402, 0.2612, 0.7979, -0.2923, 0.5271, 0.6715, 0.1792, 0.719, -0.03616, 0.8485, 0.528, 0.4336, 0.5903, 0.6808, 0.687, 0.1373, 0.7136, 0.3636, 0.5956, 0.7163, -0.7054, 0.6905, -0.1603, -0.3409, 0.9328, 0.1172, 0.05641, 0.8846, 0.4629, -0.4236, 0.8813, 0.2093, 0.05641, 0.8846, 0.4629, 0.4336, 0.5903, 0.6808, -0.03616, 0.8485, 0.528, -0.4236, 0.8813, 0.2093, -0.8106, 0.3186, -0.4914, -0.7036, -0.1456, -0.6955, -0.7711, 0.3062, -0.5583, -0.6451, 0.7189, -0.2588, -0.6451, 0.7189, -0.2588, -0.3409, 0.9328, 0.1172, -0.7054, 0.6905, -0.1603, -0.8106, 0.3186, -0.4914, 0.1787, 0.6252, -0.7598, 0.123, 0.603, -0.7882, 0.01494, 0.919, -0.3939, 0.01543, 0.9275, -0.3735, 0.2987, 0.1542, -0.9418, 0.2022, 0.132, -0.9704, 0.123, 0.603, -0.7882, 0.1787, 0.6252, -0.7598, 0.2987, 0.1542, -0.9418, 0.3426, -0.3571, -0.869, 0.2312, -0.3698, -0.8999, 0.2022, 0.132, -0.9704, 0.2988, -0.7717, -0.5615, 0.2022, -0.776, -0.5974, 0.2312, -0.3698, -0.8999, 0.3426, -0.3571, -0.869, 0.2988, -0.7717, -0.5615, 0.1788, -0.9787, -0.1012, 0.1231, -0.9829, -0.1367, 0.2022, -0.776, -0.5974, 0.01512, -0.9219, 0.3872, 0.01487, -0.9304, 0.3662, 0.1231, -0.9829, -0.1367, 0.1788, -0.9787, -0.1012, 0.01512, -0.9219, 0.3872, -0.1479, -0.618, 0.7722, -0.09335, -0.6249, 0.7751, 0.01487, -0.9304, 0.3662, -0.2671, -0.1484, 0.9522, -0.1727, -0.1466, 0.974, -0.09335, -0.6249, 0.7751, -0.1479, -0.618, 0.7722, -0.2671, -0.1484, 0.9522, -0.3107, 0.3612, 0.8792, -0.2018, 0.3722, 0.906, -0.1727, -0.1466, 0.974, -0.2671, 0.7749, 0.5729, -0.1727, 0.789, 0.5896, -0.2018, 0.3722, 0.906, -0.3107, 0.3612, 0.8792, -0.2671, 0.7749, 0.5729, -0.1478, 0.9824, 0.1145, -0.09332, 0.9894, 0.1117, -0.1727, 0.789, 0.5896, 0.01494, 0.919, -0.3939, 0.005581, 0.9391, -0.3435, -0.04623, 0.9838, 0.1733, -0.09332, 0.9894, 0.1117, 0.01494, 0.919, -0.3939, 0.123, 0.603, -0.7882, 0.05936, 0.6308, -0.7736, 0.005581, 0.9391, -0.3435, -0.08204, 0.7728, 0.6294, -0.0946, 0.3782, 0.9209, -0.2018, 0.3722, 0.906, -0.1727, 0.789, 0.5896, -0.09332, 0.9894, 0.1117, -0.04623, 0.9838, 0.1733, -0.08204, 0.7728, 0.6294, -0.1727, 0.789, 0.5896, -0.08204, -0.107, 0.9909, -0.04624, -0.5776, 0.815, -0.09335, -0.6249, 0.7751, -0.1727, -0.1466, 0.974, -0.2018, 0.3722, 0.906, -0.0946, 0.3782, 0.9209, -0.08204, -0.107, 0.9909, -0.1727, -0.1466, 0.974, 0.005573, -0.9094, 0.416, 0.05936, -0.9925, -0.1067, 0.1231, -0.9829, -0.1367, 0.01487, -0.9304, 0.3662, -0.09335, -0.6249, 0.7751, -0.04624, -0.5776, 0.815, 0.005573, -0.9094, 0.416, 0.01487, -0.9304, 0.3662, 0.09894, -0.795, -0.5985, 0.1133, -0.3776, -0.919, 0.2312, -0.3698, -0.8999, 0.2022, -0.776, -0.5974, 0.1231, -0.9829, -0.1367, 0.05936, -0.9925, -0.1067, 0.09894, -0.795, -0.5985, 0.2022, -0.776, -0.5974, 0.09894, 0.1447, -0.9845, 0.05936, 0.6308, -0.7736, 0.123, 0.603, -0.7882, 0.2022, 0.132, -0.9704, 0.2312, -0.3698, -0.8999, 0.1133, -0.3776, -0.919, 0.09894, 0.1447, -0.9845, 0.2022, 0.132, -0.9704, 0.0205, 0.9335, -0.3579, 0.3464, 0.6668, -0.6598, 0.02225, 0.9289, -0.3698, -0.2933, 0.9552, 0.04043, 0.3464, 0.6668, -0.6598, 0.5922, 0.2246, -0.7739, 0.3361, 0.6556, -0.6762, 0.02225, 0.9289, -0.3698, 0.6784, -0.2793, -0.6795, 0.5899, -0.7046, -0.3945, 0.6489, -0.2892, -0.7038, 0.5647, 0.2099, -0.7981, 0.3361, 0.6556, -0.6762, 0.5922, 0.2246, -0.7739, 0.6784, -0.2793, -0.6795, 0.5647, 0.2099, -0.7981, 0.3489, -0.9372, 0.001289, 0.02051, -0.9155, 0.4018, 0.3361, -0.9416, -0.01999, 0.5647, -0.7104, -0.42, 0.6489, -0.2892, -0.7038, 0.5899, -0.7046, -0.3945, 0.3489, -0.9372, 0.001289, 0.5647, -0.7104, -0.42, -0.3065, -0.6464, 0.6987, -0.5447, -0.2036, 0.8135, -0.2942, -0.6511, 0.6997, 0.0223, -0.9205, 0.39, 0.3361, -0.9416, -0.01999, 0.02051, -0.9155, 0.4018, -0.3065, -0.6464, 0.6987, 0.0223, -0.9205, 0.39, -0.629, 0.2954, 0.7191, -0.5471, 0.7161, 0.4335, -0.6106, 0.3009, 0.7325, -0.5254, -0.2036, 0.8261, -0.2942, -0.6511, 0.6997, -0.5447, -0.2036, 0.8135, -0.629, 0.2954, 0.7191, -0.5254, -0.2036, 0.8261, -0.6106, 0.3009, 0.7325, -0.5471, 0.7161, 0.4335, -0.3063, 0.951, 0.04225, -0.5255, 0.7255, 0.4444, 0.01494, 0.919, -0.3939, -0.09332, 0.9894, 0.1117, -0.1478, 0.9824, 0.1145, 0.01543, 0.9275, -0.3735, 0.007924, 0.9287, -0.3707, 0.3168, 0.6562, -0.6849, 0.3206, 0.6552, -0.684, 0.005659, 0.9267, -0.3757, -0.5398, 0.7199, 0.4364, -0.6242, 0.2969, 0.7227, -0.607, 0.302, 0.7351, -0.5249, 0.7234, 0.4486, -0.3, 0.9529, 0.04419, -0.3093, 0.9503, 0.03445, -0.5398, 0.7199, 0.4364, -0.5249, 0.7234, 0.4486, -0.5398, -0.2051, 0.8164, -0.3092, -0.6517, 0.6926, -0.3, -0.6466, 0.7013, -0.5248, -0.1991, 0.8276, -0.607, 0.302, 0.7351, -0.6242, 0.2969, 0.7227, -0.5398, -0.2051, 0.8164, -0.5248, -0.1991, 0.8276, 0.005705, -0.9232, 0.3843, 0.3206, -0.9469, -0.02578, 0.3168, -0.9482, -0.02579, 0.007974, -0.9211, 0.3892, -0.3, -0.6466, 0.7013, -0.3092, -0.6517, 0.6926, 0.005705, -0.9232, 0.3843, 0.007974, -0.9211, 0.3892, 0.5512, -0.7164, -0.4278, 0.6356, -0.2934, -0.7141, 0.6264, -0.2962, -0.721, 0.5433, -0.7196, -0.4324, 0.3168, -0.9482, -0.02579, 0.3206, -0.9469, -0.02578, 0.5512, -0.7164, -0.4278, 0.5433, -0.7196, -0.4324, 0.5512, 0.2086, -0.8079, 0.3206, 0.6552, -0.684, 0.3168, 0.6562, -0.6849, 0.5434, 0.2077, -0.8134, 0.6264, -0.2962, -0.721, 0.6356, -0.2934, -0.7141, 0.5512, 0.2086, -0.8079, 0.5434, 0.2077, -0.8134, 0.02225, 0.9289, -0.3698, 0.3361, 0.6556, -0.6762, 0.3168, 0.6562, -0.6849, 0.007924, 0.9287, -0.3707, -0.5249, 0.7234, 0.4486, -0.607, 0.302, 0.7351, -0.6106, 0.3009, 0.7325, -0.5255, 0.7255, 0.4444, -0.2933, 0.9552, 0.04043, -0.3, 0.9529, 0.04419, -0.5249, 0.7234, 0.4486, -0.5255, 0.7255, 0.4444, -0.5248, -0.1991, 0.8276, -0.3, -0.6466, 0.7013, -0.2942, -0.6511, 0.6997, -0.5254, -0.2036, 0.8261, -0.6106, 0.3009, 0.7325, -0.607, 0.302, 0.7351, -0.5248, -0.1991, 0.8276, -0.5254, -0.2036, 0.8261, 0.007974, -0.9211, 0.3892, 0.3168, -0.9482, -0.02579, 0.3361, -0.9416, -0.01999, 0.0223, -0.9205, 0.39, -0.2942, -0.6511, 0.6997, -0.3, -0.6466, 0.7013, 0.007974, -0.9211, 0.3892, 0.0223, -0.9205, 0.39, 0.5433, -0.7196, -0.4324, 0.6264, -0.2962, -0.721, 0.6489, -0.2892, -0.7038, 0.5647, -0.7104, -0.42, 0.3361, -0.9416, -0.01999, 0.3168, -0.9482, -0.02579, 0.5433, -0.7196, -0.4324, 0.5647, -0.7104, -0.42, 0.5434, 0.2077, -0.8134, 0.3168, 0.6562, -0.6849, 0.3361, 0.6556, -0.6762, 0.5647, 0.2099, -0.7981, 0.6489, -0.2892, -0.7038, 0.6264, -0.2962, -0.721, 0.5434, 0.2077, -0.8134, 0.5647, 0.2099, -0.7981, 0.1246, 0.813, -0.5688, 0.24, 0.8866, -0.3954, 0.004476, 0.998, 0.06306, 0.02755, 0.9974, -0.06732, 0.1843, 0.4399, -0.8789, 0.4191, 0.5199, -0.7444, 0.24, 0.8866, -0.3954, 0.1246, 0.813, -0.5688, 0.1843, 0.4399, -0.8789, 0.2035, 7.116e-07, -0.9791, 0.4867, 5.578e-07, -0.8736, 0.4191, 0.5199, -0.7444, 0.1843, -0.4399, -0.8789, 0.4191, -0.5199, -0.7444, 0.4867, 5.578e-07, -0.8736, 0.2035, 7.116e-07, -0.9791, 0.1843, -0.4399, -0.8789, 0.1246, -0.813, -0.5688, 0.24, -0.8866, -0.3955, 0.4191, -0.5199, -0.7444, 0.02754, -0.9974, -0.06732, 0.004475, -0.998, 0.06306, 0.24, -0.8866, -0.3955, 0.1246, -0.813, -0.5688, 0.02754, -0.9974, -0.06732, -0.07859, -0.8753, 0.4771, -0.2254, -0.841, 0.4919, 0.004475, -0.998, 0.06306, -0.1529, -0.4937, 0.8561, -0.3927, -0.4763, 0.7867, -0.2254, -0.841, 0.4919, -0.07859, -0.8753, 0.4771, -0.1529, -0.4937, 0.8561, -0.1781, 8.294e-07, 0.984, -0.4541, 3.956e-07, 0.891, -0.3927, -0.4763, 0.7867, -0.1529, 0.4937, 0.8561, -0.3927, 0.4763, 0.7867, -0.4541, 3.956e-07, 0.891, -0.1781, 8.294e-07, 0.984, -0.07855, 0.8754, 0.477, -0.2254, 0.841, 0.4919, -0.3927, 0.4763, 0.7867, -0.1529, 0.4937, 0.8561, 0.03012, 0.9995, 0.0051, 0.3512, 0.8584, -0.374, 0.3017, 0.8659, -0.3989, 0.01051, 0.9999, 0.007514, -0.2971, 0.8718, 0.3894, -0.2807, 0.866, 0.4139, -0.4938, 0.5, 0.7114, -0.5396, 0.5056, 0.6732, -0.5396, 0.5056, 0.6732, -0.4938, 0.5, 0.7114, -0.5718, 1.378e-07, 0.8204, -0.6288, 4.865e-08, 0.7775, -0.4938, -0.5, 0.7114, -0.2806, -0.866, 0.4139, -0.2971, -0.8719, 0.3894, -0.5396, -0.5056, 0.6732, -0.6288, 4.865e-08, 0.7775, -0.5718, 1.378e-07, 0.8204, -0.4938, -0.5, 0.7114, -0.5396, -0.5056, 0.6732, 0.01051, -0.9999, 0.007513, 0.3017, -0.866, -0.3989, 0.3512, -0.8584, -0.374, 0.03012, -0.9995, 0.0051, -0.2971, -0.8719, 0.3894, -0.2806, -0.866, 0.4139, 0.01051, -0.9999, 0.007513, 0.03012, -0.9995, 0.0051, 0.5148, -0.5, -0.6964, 0.5928, -8.759e-07, -0.8053, 0.6649, -2.753e-07, -0.747, 0.5816, -0.4922, -0.6477, 0.3512, -0.8584, -0.374, 0.3017, -0.866, -0.3989, 0.5148, -0.5, -0.6964, 0.5816, -0.4922, -0.6477, 0.5148, 0.4999, -0.6964, 0.3017, 0.8659, -0.3989, 0.3512, 0.8584, -0.374, 0.5816, 0.4922, -0.6477, 0.6649, -2.753e-07, -0.747, 0.5928, -8.759e-07, -0.8053, 0.5148, 0.4999, -0.6964, 0.5816, 0.4922, -0.6477, 0.004476, 0.998, 0.06306, 0.03012, 0.9995, 0.0051, -0.2971, 0.8718, 0.3894, -0.2254, 0.841, 0.4919, 0.004476, 0.998, 0.06306, 0.24, 0.8866, -0.3954, 0.3512, 0.8584, -0.374, 0.03012, 0.9995, 0.0051, -0.2254, 0.841, 0.4919, -0.2971, 0.8718, 0.3894, -0.5396, 0.5056, 0.6732, -0.3927, 0.4763, 0.7867, -0.3927, 0.4763, 0.7867, -0.5396, 0.5056, 0.6732, -0.6288, 4.865e-08, 0.7775, -0.4541, 3.956e-07, 0.891, -0.5396, -0.5056, 0.6732, -0.2971, -0.8719, 0.3894, -0.2254, -0.841, 0.4919, -0.3927, -0.4763, 0.7867, -0.4541, 3.956e-07, 0.891, -0.6288, 4.865e-08, 0.7775, -0.5396, -0.5056, 0.6732, -0.3927, -0.4763, 0.7867, 0.03012, -0.9995, 0.0051, 0.3512, -0.8584, -0.374, 0.24, -0.8866, -0.3955, 0.004475, -0.998, 0.06306, -0.2254, -0.841, 0.4919, -0.2971, -0.8719, 0.3894, 0.03012, -0.9995, 0.0051, 0.004475, -0.998, 0.06306, 0.5816, -0.4922, -0.6477, 0.6649, -2.753e-07, -0.747, 0.4867, 5.578e-07, -0.8736, 0.4191, -0.5199, -0.7444, 0.24, -0.8866, -0.3955, 0.3512, -0.8584, -0.374, 0.5816, -0.4922, -0.6477, 0.4191, -0.5199, -0.7444, 0.5816, 0.4922, -0.6477, 0.3512, 0.8584, -0.374, 0.24, 0.8866, -0.3954, 0.4191, 0.5199, -0.7444, 0.4867, 5.578e-07, -0.8736, 0.6649, -2.753e-07, -0.747, 0.5816, 0.4922, -0.6477, 0.4191, 0.5199, -0.7444, 0.7443, 0.4877, -0.4563, 0.7871, 0.5099, -0.3472, 0.444, 0.8757, -0.1897, 0.4454, 0.8549, -0.266, 0.8514, -7.215e-05, -0.5246, 0.9141, -5.294e-05, -0.4055, 0.7871, 0.5099, -0.3472, 0.7443, 0.4877, -0.4563, 0.8514, -7.215e-05, -0.5246, 0.7443, -0.4876, -0.4564, 0.7871, -0.5098, -0.3472, 0.9141, -5.294e-05, -0.4055, 0.4456, -0.8548, -0.2661, 0.4441, -0.8757, -0.1898, 0.7871, -0.5098, -0.3472, 0.7443, -0.4876, -0.4564, 0.4456, -0.8548, -0.2661, 0.02554, -0.9997, 0.001257, -0.01521, -0.9997, 0.02082, 0.4441, -0.8757, -0.1898, -0.4036, -0.8728, 0.2744, -0.4643, -0.8561, 0.2267, -0.01521, -0.9997, 0.02082, 0.02554, -0.9997, 0.001257, -0.4036, -0.8728, 0.2744, -0.7199, -0.5054, 0.4756, -0.7869, -0.4905, 0.3744, -0.4643, -0.8561, 0.2267, -0.8357, -7.838e-05, 0.5492, -0.9038, -4.856e-05, 0.4279, -0.7869, -0.4905, 0.3744, -0.7199, -0.5054, 0.4756, -0.7199, 0.5056, 0.4756, -0.7869, 0.4906, 0.3744, -0.9038, -4.856e-05, 0.4279, -0.8357, -7.838e-05, 0.5492, -0.4034, 0.8729, 0.2743, -0.4643, 0.8562, 0.2267, -0.7869, 0.4906, 0.3744, -0.7199, 0.5056, 0.4756, 0.02554, 0.9997, 0.001258, -0.01522, 0.9997, 0.02082, -0.4643, 0.8562, 0.2267, -0.4034, 0.8729, 0.2743, -0.01522, 0.9997, 0.02082, 0.02592, 0.9997, 0.002809, -0.4615, 0.8743, 0.1501, -0.4643, 0.8562, 0.2267, -0.4643, 0.8562, 0.2267, -0.4615, 0.8743, 0.1501, -0.8221, 0.507, 0.259, -0.7869, 0.4906, 0.3744, -0.7869, 0.4906, 0.3744, -0.8221, 0.507, 0.259, -0.9543, -2.336e-05, 0.2989, -0.9038, -4.856e-05, 0.4279, -0.9038, -4.856e-05, 0.4279, -0.9543, -2.336e-05, 0.2989, -0.8221, -0.5069, 0.259, -0.7869, -0.4905, 0.3744, -0.4615, -0.8743, 0.1501, 0.0259, -0.9997, 0.002811, -0.01521, -0.9997, 0.02082, -0.4643, -0.8561, 0.2267, -0.7869, -0.4905, 0.3744, -0.8221, -0.5069, 0.259, -0.4615, -0.8743, 0.1501, -0.4643, -0.8561, 0.2267, 0.5016, -0.8535, -0.141, 0.839, -0.4869, -0.243, 0.7871, -0.5098, -0.3472, 0.4441, -0.8757, -0.1898, -0.01521, -0.9997, 0.02082, 0.0259, -0.9997, 0.002811, 0.5016, -0.8535, -0.141, 0.4441, -0.8757, -0.1898, 0.9601, -2.813e-05, -0.2796, 0.8392, 0.4865, -0.2431, 0.7871, 0.5099, -0.3472, 0.9141, -5.294e-05, -0.4055, 0.7871, -0.5098, -0.3472, 0.839, -0.4869, -0.243, 0.9601, -2.813e-05, -0.2796, 0.9141, -5.294e-05, -0.4055, 0.7871, 0.5099, -0.3472, 0.8392, 0.4865, -0.2431, 0.5016, 0.8535, -0.141, 0.444, 0.8757, -0.1897, 0.444, 0.8757, -0.1897, 0.5016, 0.8535, -0.141, 0.02592, 0.9997, 0.002809, -0.01522, 0.9997, 0.02082, 0.3722, 0.3456, -0.8614, 0.3302, 0.283, -0.9005, 0.1078, 0.7034, -0.7025, 0.07423, 0.7425, -0.6658, 0.5694, -0.1432, -0.8095, 0.468, -0.2045, -0.8597, 0.3302, 0.283, -0.9005, 0.3722, 0.3456, -0.8614, 0.5694, -0.1432, -0.8095, 0.6136, -0.5831, -0.5323, 0.4917, -0.634, -0.5969, 0.468, -0.2045, -0.8597, 0.4969, -0.8612, -0.1065, 0.3979, -0.8998, -0.1789, 0.4917, -0.634, -0.5969, 0.6136, -0.5831, -0.5323, 0.4969, -0.8612, -0.1065, 0.2461, -0.9003, 0.3591, 0.2075, -0.934, 0.2909, 0.3979, -0.8998, -0.1789, -0.06939, -0.6816, 0.7285, -0.03586, -0.721, 0.692, 0.2075, -0.934, 0.2909, 0.2461, -0.9003, 0.3591, -0.06939, -0.6816, 0.7285, -0.3549, -0.2746, 0.8937, -0.2685, -0.3085, 0.9125, -0.03586, -0.721, 0.692, -0.5328, 0.1929, 0.824, -0.4231, 0.1942, 0.885, -0.2685, -0.3085, 0.9125, -0.3549, -0.2746, 0.8937, -0.5328, 0.1929, 0.824, -0.5701, 0.6034, 0.5576, -0.4532, 0.6465, 0.6137, -0.4231, 0.1942, 0.885, -0.4644, 0.8711, 0.1599, -0.3498, 0.9206, 0.1739, -0.4532, 0.6465, 0.6137, -0.5701, 0.6034, 0.5576, -0.4644, 0.8711, 0.1599, -0.2334, 0.9296, -0.2854, -0.1425, 0.94, -0.31, -0.3498, 0.9206, 0.1739, 0.1078, 0.7034, -0.7025, 0.3302, 0.283, -0.9005, 0.2524, 0.2906, -0.9229, 0.08874, 0.7222, -0.6859, -0.2437, 0.9429, 0.2272, -0.3247, 0.6782, 0.6592, -0.4532, 0.6465, 0.6137, -0.3498, 0.9206, 0.1739, -0.1425, 0.94, -0.31, -0.09278, 0.9599, -0.2644, -0.2437, 0.9429, 0.2272, -0.3498, 0.9206, 0.1739, -0.315, 0.236, 0.9193, -0.2167, -0.2687, 0.9385, -0.2685, -0.3085, 0.9125, -0.4231, 0.1942, 0.885, -0.4532, 0.6465, 0.6137, -0.3247, 0.6782, 0.6592, -0.315, 0.236, 0.9193, -0.4231, 0.1942, 0.885, -0.055, -0.7027, 0.7093, 0.1274, -0.9484, 0.2902, 0.2075, -0.934, 0.2909, -0.03586, -0.721, 0.692, -0.2685, -0.3085, 0.9125, -0.2167, -0.2687, 0.9385, -0.055, -0.7027, 0.7093, -0.03586, -0.721, 0.692, 0.2812, -0.937, -0.207, 0.3642, -0.6701, -0.6468, 0.4917, -0.634, -0.5969, 0.3979, -0.8998, -0.1789, 0.2075, -0.934, 0.2909, 0.1274, -0.9484, 0.2902, 0.2812, -0.937, -0.207, 0.3979, -0.8998, -0.1789, 0.3536, -0.2198, -0.9092, 0.2524, 0.2906, -0.9229, 0.3302, 0.283, -0.9005, 0.468, -0.2045, -0.8597, 0.4917, -0.634, -0.5969, 0.3642, -0.6701, -0.6468, 0.3536, -0.2198, -0.9092, 0.468, -0.2045, -0.8597, -0.008018, 1.0, 0.005517, 0.5822, 0.8125, 0.02961, 0.008854, 0.9999, 0.005399, -0.5819, 0.8133, 0.008031, 0.5822, 0.8125, 0.02961, 0.9493, 0.3111, 0.04609, 0.5935, 0.8048, 0.002796, 0.008854, 0.9999, 0.005399, 0.9493, -0.3111, 0.04458, 0.5822, -0.8125, 0.0296, 0.9519, -0.3064, 0.00126, 0.9519, 0.3064, 0.001266, 0.5935, 0.8048, 0.002796, 0.9493, 0.3111, 0.04609, 0.9493, -0.3111, 0.04458, 0.9519, 0.3064, 0.001266, -0.008017, -1.0, 0.005516, -0.5929, -0.8051, -0.01835, 0.008918, -0.9999, 0.005381, 0.5935, -0.8048, 0.002827, 0.9519, -0.3064, 0.00126, 0.5822, -0.8125, 0.0296, -0.008017, -1.0, 0.005516, 0.5935, -0.8048, 0.002827, -0.9513, -0.3065, -0.0315, -0.9513, 0.3065, -0.03299, -0.9501, -0.3117, 0.009706, -0.5819, -0.8132, 0.00803, 0.008918, -0.9999, 0.005381, -0.5929, -0.8051, -0.01835, -0.9513, -0.3065, -0.0315, -0.5819, -0.8132, 0.00803, -0.9501, -0.3117, 0.009706, -0.9513, 0.3065, -0.03299, -0.5929, 0.8051, -0.01837, -0.9501, 0.3117, 0.009721, 0.5935, 0.8048, 0.002796, 0.9519, 0.3064, 0.001266, 0.5825, 0.8129, 0.001042, -0.008048, 0.9999, 0.006199, -0.593, 0.8052, 0.01118, 0.008854, 0.9999, 0.005399, 0.5935, 0.8048, 0.002796, -0.008048, 0.9999, 0.006199, -0.593, -0.8051, 0.01118, -0.9501, -0.3117, 0.009706, -0.9501, 0.3117, 0.009721, -0.9517, -0.3067, 0.01418, -0.9501, 0.3117, 0.009721, -0.5819, 0.8133, 0.008031, -0.9517, 0.3067, 0.0142, -0.9517, -0.3067, 0.01418, 0.5825, -0.8128, 0.001039, 0.008918, -0.9999, 0.005381, -0.5819, -0.8132, 0.00803, -0.008082, -0.9999, 0.006179, -0.5819, -0.8132, 0.00803, -0.9501, -0.3117, 0.009706, -0.593, -0.8051, 0.01118, -0.008082, -0.9999, 0.006179, 0.9503, 0.3114, -0.002193, 0.9519, -0.3064, 0.00126, 0.5935, -0.8048, 0.002827, 0.9503, -0.3114, -0.00221, 0.5935, -0.8048, 0.002827, 0.008918, -0.9999, 0.005381, 0.5825, -0.8128, 0.001039, 0.9503, -0.3114, -0.00221, 0.9519, 0.3064, 0.001266, 0.9519, -0.3064, 0.00126, 0.9503, 0.3114, -0.002193, 0.5825, 0.8129, 0.001042, -0.5819, 0.8133, 0.008031, -0.9501, 0.3117, 0.009721, -0.5929, 0.8051, -0.01837, -0.008018, 1.0, 0.005517, -0.008048, 0.9999, 0.006199, 0.5825, 0.8129, 0.001042, 0.006344, 1.0, 0.007208, -0.5836, 0.812, -0.01182, 0.5825, 0.8129, 0.001042, 0.9503, 0.3114, -0.002193, 0.5917, 0.8057, 0.02609, 0.006344, 1.0, 0.007208, 0.9503, -0.3114, -0.00221, 0.5825, -0.8128, 0.001039, 0.9509, -0.307, 0.03913, 0.951, 0.307, 0.03769, 0.5917, 0.8057, 0.02609, 0.9503, 0.3114, -0.002193, 0.9503, -0.3114, -0.00221, 0.951, 0.307, 0.03769, -0.008082, -0.9999, 0.006179, -0.593, -0.8051, 0.01118, 0.00635, -1.0, 0.007199, 0.5917, -0.8057, 0.02609, 0.9509, -0.307, 0.03913, 0.5825, -0.8128, 0.001039, -0.008082, -0.9999, 0.006179, 0.5917, -0.8057, 0.02609, -0.9517, -0.3067, 0.01418, -0.9517, 0.3067, 0.0142, -0.9502, -0.3108, -0.02367, -0.5836, -0.812, -0.01184, 0.00635, -1.0, 0.007199, -0.593, -0.8051, 0.01118, -0.9517, -0.3067, 0.01418, -0.5836, -0.812, -0.01184, -0.9502, -0.3108, -0.02367, -0.9517, 0.3067, 0.0142, -0.593, 0.8052, 0.01118, -0.9502, 0.3108, -0.0222, -0.5836, 0.812, -0.01182, -0.9502, 0.3108, -0.0222, -0.593, 0.8052, 0.01118, -0.008048, 0.9999, 0.006199, -0.9517, 0.3067, 0.0142, -0.5819, 0.8133, 0.008031, 0.008854, 0.9999, 0.005399, -0.593, 0.8052, 0.01118, -0.03733, -0.9993, 0.001561, 0.3287, -0.876, 0.353, 0.4164, -0.8449, 0.3357, 0.01093, -0.999, 0.04236, 0.8742, -0.4089, -0.2619, 0.8538, -0.392, -0.3426, 0.9993, -0.03733, 0.001551, 0.999, 0.01092, 0.04236, 0.03012, 0.9995, 0.0051, 0.01051, 0.9999, 0.007514, -0.2807, 0.866, 0.4139, -0.2971, 0.8718, 0.3894, 0.004476, 0.998, 0.06306, -0.2254, 0.841, 0.4919, -0.07855, 0.8754, 0.477, 0.02755, 0.9974, -0.06732, 0.4454, 0.8549, -0.266, 0.444, 0.8757, -0.1897, -0.01522, 0.9997, 0.02082, 0.02554, 0.9997, 0.001258, 0.007924, 0.9287, -0.3707, 0.005659, 0.9267, -0.3757, -0.3093, 0.9503, 0.03445, -0.3, 0.9529, 0.04419, 0.02225, 0.9289, -0.3698, 0.007924, 0.9287, -0.3707, -0.3, 0.9529, 0.04419, -0.2933, 0.9552, 0.04043, -0.2933, 0.9552, 0.04043, -0.5255, 0.7255, 0.4444, -0.3063, 0.951, 0.04225, 0.0205, 0.9335, -0.3579, 0.1078, 0.7034, -0.7025, -0.1425, 0.94, -0.31, -0.2334, 0.9296, -0.2854, 0.07423, 0.7425, -0.6658, -0.05747, -0.9529, 0.2977, -0.3384, -0.9228, -0.1841, -0.5805, -0.6188, -0.5293, -0.3584, -0.9252, -0.1246, -0.7234, 0.3619, -0.588, -0.7711, 0.3062, -0.5583, -0.6883, -0.1871, -0.7009, -0.7028, -0.1444, -0.6966])] * 3)])
me_tree_003mesh_001 = bpy.data.meshes.new('Tree_003Mesh.001')
me_tree_003mesh_001.from_pydata([(0.2175, -4.394, 41.02), (1.634, -7.131, 41.59), (0.2326, -4.396, 40.99), (1.64, -7.132, 41.58), (0.2322, -4.405, 40.96), (1.639, -7.135, 41.57), (0.2163, -4.42, 40.93), (1.634, -7.14, 41.56), (0.1892, -4.436, 40.92), (1.625, -7.146, 41.55), (0.1582, -4.45, 40.92), (1.614, -7.15, 41.55), (0.1315, -4.457, 40.94), (1.605, -7.153, 41.56), (0.1163, -4.455, 40.97), (1.6, -7.152, 41.57), (0.1167, -4.446, 41.0), (1.6, -7.149, 41.58), (0.1326, -4.431, 41.03), (1.605, -7.144, 41.59), (0.1597, -4.414, 41.04), (1.615, -7.138, 41.6), (0.1908, -4.401, 41.04), (1.625, -7.134, 41.59), (0.9666, -5.635, 41.17), (0.9783, -5.636, 41.14), (0.978, -5.644, 41.12), (0.9657, -5.655, 41.1), (0.9447, -5.668, 41.09), (0.9206, -5.678, 41.09), (0.8999, -5.684, 41.11), (0.8881, -5.683, 41.13), (0.8884, -5.675, 41.16), (0.9007, -5.664, 41.18), (0.9218, -5.651, 41.19), (0.9459, -5.64, 41.18), (-0.2114, -0.1061, 38.21), (0.5039, -6.566, 42.42), (-0.1624, -0.1374, 38.14), (0.5166, -6.574, 42.4), (-0.1568, -0.1823, 38.07), (0.518, -6.586, 42.38), (-0.1962, -0.229, 38.0), (0.5079, -6.598, 42.37), (-0.2698, -0.2648, 37.96), (0.4888, -6.607, 42.36), (-0.3581, -0.2802, 37.97), (0.466, -6.611, 42.36), (-0.4373, -0.2711, 38.01), (0.4455, -6.609, 42.37), (-0.4863, -0.2398, 38.08), (0.4329, -6.601, 42.39), (-0.4919, -0.1949, 38.15), (0.4315, -6.589, 42.41), (-0.4525, -0.1482, 38.22), (0.4416, -6.577, 42.42), (-0.3789, -0.1124, 38.26), (0.4607, -6.568, 42.43), (-0.2906, -0.097, 38.25), (0.4835, -6.564, 42.43), (0.1838, -2.79, 39.89), (0.2233, -2.816, 39.83), (0.2278, -2.852, 39.77), (0.1961, -2.89, 39.72), (0.1366, -2.918, 39.69), (0.0654, -2.931, 39.69), (0.001458, -2.924, 39.72), (-0.03803, -2.898, 39.78), (-0.04253, -2.862, 39.84), (-0.01079, -2.824, 39.89), (0.04865, -2.795, 39.92), (0.1199, -2.783, 39.92), (0.2714, -4.882, 41.42), (0.3013, -4.901, 41.38), (0.3047, -4.929, 41.33), (0.2807, -4.957, 41.29), (0.2356, -4.979, 41.27), (0.1817, -4.988, 41.27), (0.1333, -4.983, 41.3), (0.1033, -4.964, 41.34), (0.09993, -4.936, 41.39), (0.124, -4.908, 41.43), (0.169, -4.886, 41.45), (0.223, -4.876, 41.45)], [], [(5, 26, 25, 3), (7, 27, 26, 5), (9, 28, 27, 7), (11, 29, 28, 9), (13, 30, 29, 11), (15, 31, 30, 13), (17, 32, 31, 15), (19, 33, 32, 17), (21, 34, 33, 19), (23, 35, 34, 21), (1, 24, 35, 23), (24, 25, 0, 22), (20, 18, 34, 35), (18, 16, 33, 34), (16, 14, 32, 33), (14, 12, 31, 32), (12, 10, 30, 31), (10, 8, 29, 30), (8, 6, 28, 29), (6, 4, 27, 28), (4, 2, 26, 27), (2, 0, 25, 26), (39, 73, 72, 37), (41, 74, 73, 39), (41, 43, 75, 74), (45, 76, 75, 43), (45, 47, 77, 76), (49, 78, 77, 47), (49, 51, 79, 78), (53, 80, 79, 51), (53, 55, 81, 80), (57, 82, 81, 55), (57, 59, 83, 82), (22, 20, 35, 24), (60, 61, 38, 36), (56, 54, 69, 70), (71, 58, 56, 70), (52, 50, 67, 68), (69, 54, 52, 68), (48, 46, 65, 66), (67, 50, 48, 66), (44, 42, 63, 64), (65, 46, 44, 64), (40, 38, 61, 62), (63, 42, 40, 62), (72, 60, 71, 83), (72, 73, 61, 60), (70, 69, 81, 82), (83, 71, 70, 82), (68, 67, 79, 80), (81, 69, 68, 80), (66, 65, 77, 78), (79, 67, 66, 78), (64, 63, 75, 76), (77, 65, 64, 76), (62, 61, 73, 74), (75, 63, 62, 74), (72, 83, 59, 37), (60, 36, 58, 71), (3, 25, 24, 1)])
me_tree_003mesh_001.polygons.foreach_set('use_smooth', [True] * 60)
me_tree_003mesh_001.materials.append(mat_tree_003mat)
me_tree_003mesh_001.use_remesh_fix_poles = True
me_tree_003mesh_001.use_remesh_preserve_attributes = False
me_tree_003mesh_001.use_mirror_vertex_groups = False
me_tree_003mesh_001.update()
me_tree_003mesh_001.normals_split_custom_set([tuple(v) for v in zip(*[iter([0.8874, 0.2847, -0.3625, 0.8482, 0.3569, -0.3913, 0.8724, 0.4772, 0.1061, 0.8914, 0.4331, 0.1339, 0.6468, 0.05566, -0.7607, 0.6048, 0.1416, -0.7837, 0.8482, 0.3569, -0.3913, 0.8874, 0.2847, -0.3625, 0.234, -0.1923, -0.953, 0.2054, -0.1123, -0.9722, 0.6048, 0.1416, -0.7837, 0.6468, 0.05566, -0.7607, -0.2395, -0.3923, -0.8881, -0.2482, -0.3407, -0.9068, 0.2054, -0.1123, -0.9722, 0.234, -0.1923, -0.953, -0.6466, -0.491, -0.5837, -0.6376, -0.4843, -0.5991, -0.2482, -0.3407, -0.9068, -0.2395, -0.3923, -0.8881, -0.8784, -0.462, -0.122, -0.8556, -0.5021, -0.1261, -0.6376, -0.4843, -0.5991, -0.6466, -0.491, -0.5837, -0.8733, -0.3135, 0.3731, -0.8389, -0.3861, 0.3836, -0.8556, -0.5021, -0.1261, -0.8784, -0.462, -0.122, -0.6331, -0.08522, 0.7694, -0.591, -0.1672, 0.7891, -0.8389, -0.3861, 0.3836, -0.8733, -0.3135, 0.3731, -0.222, 0.1619, 0.9615, -0.18, 0.09485, 0.9791, -0.591, -0.1672, 0.7891, -0.6331, -0.08522, 0.7694, 0.2502, 0.3618, 0.898, 0.2818, 0.3281, 0.9017, -0.18, 0.09485, 0.9791, -0.222, 0.1619, 0.9615, 0.6579, 0.4612, 0.5954, 0.6669, 0.4678, 0.58, 0.2818, 0.3281, 0.9017, 0.2502, 0.3618, 0.898, 0.6669, 0.4678, 0.58, 0.8724, 0.4772, 0.1061, 0.6398, 0.4598, 0.6159, 0.2676, 0.2703, 0.9248, -0.164, 0.01285, 0.9864, -0.5455, -0.2451, 0.8015, -0.18, 0.09485, 0.9791, 0.2818, 0.3281, 0.9017, -0.5455, -0.2451, 0.8015, -0.7912, -0.4449, 0.4195, -0.591, -0.1672, 0.7891, -0.18, 0.09485, 0.9791, -0.7912, -0.4449, 0.4195, -0.8396, -0.5378, -0.07574, -0.8389, -0.3861, 0.3836, -0.591, -0.1672, 0.7891, -0.8396, -0.5378, -0.07574, -0.6643, -0.4921, -0.5626, -0.8556, -0.5021, -0.1261, -0.8389, -0.3861, 0.3836, -0.6643, -0.4921, -0.5626, -0.3012, -0.3118, -0.9011, -0.6376, -0.4843, -0.5991, -0.8556, -0.5021, -0.1261, -0.3012, -0.3118, -0.9011, 0.1482, -0.04643, -0.9879, -0.2482, -0.3407, -0.9068, -0.6376, -0.4843, -0.5991, 0.1482, -0.04643, -0.9879, 0.5558, 0.2282, -0.7994, 0.2054, -0.1123, -0.9722, -0.2482, -0.3407, -0.9068, 0.5558, 0.2282, -0.7994, 0.8108, 0.4371, -0.3892, 0.6048, 0.1416, -0.7837, 0.2054, -0.1123, -0.9722, 0.8108, 0.4371, -0.3892, 0.8422, 0.5227, 0.132, 0.8482, 0.3569, -0.3913, 0.6048, 0.1416, -0.7837, 0.8422, 0.5227, 0.132, 0.6398, 0.4598, 0.6159, 0.8724, 0.4772, 0.1061, 0.8482, 0.3569, -0.3913, 0.9402, 0.2574, 0.223, 0.9411, 0.2404, 0.2378, 0.6476, 0.4616, 0.6062, 0.653, 0.4511, 0.6083, 0.9757, -0.013, -0.2186, 0.9801, -0.05113, -0.1918, 0.9411, 0.2404, 0.2378, 0.9402, 0.2574, 0.223, 0.9757, -0.013, -0.2186, 0.7491, -0.287, -0.5971, 0.7543, -0.333, -0.5658, 0.9801, -0.05113, -0.1918, 0.3213, -0.4906, -0.81, 0.3251, -0.5292, -0.7838, 0.7543, -0.333, -0.5658, 0.7491, -0.287, -0.5971, 0.3213, -0.4906, -0.81, -0.1916, -0.5687, -0.7999, -0.1923, -0.5869, -0.7865, 0.3251, -0.5292, -0.7838, -0.6512, -0.5008, -0.5702, -0.6569, -0.4905, -0.5726, -0.1923, -0.5869, -0.7865, -0.1916, -0.5687, -0.7999, -0.6512, -0.5008, -0.5702, -0.9342, -0.3058, -0.184, -0.942, -0.268, -0.2018, -0.6569, -0.4905, -0.5726, -0.9663, -0.03664, 0.2547, -0.9745, 0.01899, 0.2237, -0.942, -0.268, -0.2018, -0.9342, -0.3058, -0.184, -0.9663, -0.03664, 0.2547, -0.7405, 0.235, 0.6296, -0.7502, 0.2953, 0.5916, -0.9745, 0.01899, 0.2237, -0.3169, 0.4373, 0.8416, -0.3288, 0.4902, 0.8072, -0.7502, 0.2953, 0.5916, -0.7405, 0.235, 0.6296, -0.3169, 0.4373, 0.8416, 0.1927, 0.5166, 0.8343, 0.1818, 0.5521, 0.8137, -0.3288, 0.4902, 0.8072, 0.2676, 0.2703, 0.9248, -0.164, 0.01285, 0.9864, 0.2818, 0.3281, 0.9017, 0.6669, 0.4678, 0.58, 0.6617, 0.4621, 0.5905, 0.9461, 0.2373, 0.2205, 0.9418, 0.2656, 0.2063, 0.6593, 0.4653, 0.5905, -0.3157, 0.4636, 0.8279, -0.7451, 0.2607, 0.6139, -0.7519, 0.3094, 0.5822, -0.3216, 0.5053, 0.8008, 0.197, 0.5611, 0.8039, 0.1991, 0.5383, 0.8189, -0.3157, 0.4636, 0.8279, -0.3216, 0.5053, 0.8008, -0.9719, -0.01534, 0.2349, -0.9348, -0.2893, -0.2059, -0.9379, -0.2671, -0.2216, -0.9778, 0.0263, 0.2077, -0.7519, 0.3094, 0.5822, -0.7451, 0.2607, 0.6139, -0.9719, -0.01534, 0.2349, -0.9778, 0.0263, 0.2077, -0.6454, -0.4869, -0.5885, -0.1836, -0.5558, -0.8108, -0.1764, -0.5819, -0.7939, -0.643, -0.4901, -0.5886, -0.9379, -0.2671, -0.2216, -0.9348, -0.2893, -0.2059, -0.6454, -0.4869, -0.5885, -0.643, -0.4901, -0.5886, 0.3255, -0.4791, -0.8152, 0.7478, -0.2782, -0.6028, 0.7538, -0.3269, -0.5701, 0.3335, -0.521, -0.7857, -0.1764, -0.5819, -0.7939, -0.1836, -0.5558, -0.8108, 0.3255, -0.4791, -0.8152, 0.3335, -0.521, -0.7857, 0.9732, -0.006326, -0.2299, 0.9418, 0.2656, 0.2063, 0.9461, 0.2373, 0.2205, 0.9778, -0.05077, -0.2035, 0.7538, -0.3269, -0.5701, 0.7478, -0.2782, -0.6028, 0.9732, -0.006326, -0.2299, 0.9778, -0.05077, -0.2035, 0.6476, 0.4616, 0.6062, 0.6617, 0.4621, 0.5905, 0.197, 0.5611, 0.8039, 0.1818, 0.5521, 0.8137, 0.6476, 0.4616, 0.6062, 0.9411, 0.2404, 0.2378, 0.9461, 0.2373, 0.2205, 0.6617, 0.4621, 0.5905, -0.3216, 0.5053, 0.8008, -0.7519, 0.3094, 0.5822, -0.7502, 0.2953, 0.5916, -0.3288, 0.4902, 0.8072, 0.1818, 0.5521, 0.8137, 0.197, 0.5611, 0.8039, -0.3216, 0.5053, 0.8008, -0.3288, 0.4902, 0.8072, -0.9778, 0.0263, 0.2077, -0.9379, -0.2671, -0.2216, -0.942, -0.268, -0.2018, -0.9745, 0.01899, 0.2237, -0.7502, 0.2953, 0.5916, -0.7519, 0.3094, 0.5822, -0.9778, 0.0263, 0.2077, -0.9745, 0.01899, 0.2237, -0.643, -0.4901, -0.5886, -0.1764, -0.5819, -0.7939, -0.1923, -0.5869, -0.7865, -0.6569, -0.4905, -0.5726, -0.942, -0.268, -0.2018, -0.9379, -0.2671, -0.2216, -0.643, -0.4901, -0.5886, -0.6569, -0.4905, -0.5726, 0.3335, -0.521, -0.7857, 0.7538, -0.3269, -0.5701, 0.7543, -0.333, -0.5658, 0.3251, -0.5292, -0.7838, -0.1923, -0.5869, -0.7865, -0.1764, -0.5819, -0.7939, 0.3335, -0.521, -0.7857, 0.3251, -0.5292, -0.7838, 0.9778, -0.05077, -0.2035, 0.9461, 0.2373, 0.2205, 0.9411, 0.2404, 0.2378, 0.9801, -0.05113, -0.1918, 0.7543, -0.333, -0.5658, 0.7538, -0.3269, -0.5701, 0.9778, -0.05077, -0.2035, 0.9801, -0.05113, -0.1918, 0.6476, 0.4616, 0.6062, 0.1818, 0.5521, 0.8137, 0.1927, 0.5166, 0.8343, 0.653, 0.4511, 0.6083, 0.6617, 0.4621, 0.5905, 0.6593, 0.4653, 0.5905, 0.1991, 0.5383, 0.8189, 0.197, 0.5611, 0.8039, 0.8914, 0.4331, 0.1339, 0.8724, 0.4772, 0.1061, 0.6669, 0.4678, 0.58, 0.6579, 0.4612, 0.5954])] * 3)])
me_tree_003mesh_002 = bpy.data.meshes.new('Tree_003Mesh.002')
me_tree_003mesh_002.from_pydata([(-0.6403, 1.283, 46.87), (0.1019, 3.885, 50.14), (-0.6168, 1.329, 46.82), (0.1065, 3.895, 50.13), (-0.5634, 1.357, 46.78), (0.1171, 3.9, 50.13), (-0.4942, 1.359, 46.76), (0.1308, 3.9, 50.12), (-0.4278, 1.335, 46.77), (0.1439, 3.896, 50.12), (-0.382, 1.291, 46.81), (0.153, 3.887, 50.13), (-0.3691, 1.238, 46.85), (0.1555, 3.877, 50.14), (-0.3926, 1.192, 46.9), (0.1509, 3.868, 50.15), (-0.4461, 1.164, 46.94), (0.1403, 3.862, 50.16), (-0.5153, 1.162, 46.96), (0.1266, 3.862, 50.16), (-0.5817, 1.186, 46.95), (0.1135, 3.866, 50.16), (-0.6274, 1.231, 46.91), (0.1044, 3.875, 50.15), (-0.237, 2.827, 48.29), (-0.222, 2.857, 48.26), (-0.188, 2.874, 48.23), (-0.144, 2.876, 48.22), (-0.1017, 2.86, 48.23), (-0.07261, 2.832, 48.25), (-0.06442, 2.799, 48.28), (-0.07934, 2.77, 48.31), (-0.1134, 2.752, 48.33), (-0.1574, 2.751, 48.35), (-0.1996, 2.766, 48.34), (-0.2288, 2.794, 48.32)], [], [(3, 5, 26, 25), (7, 27, 26, 5), (7, 9, 28, 27), (11, 29, 28, 9), (11, 13, 30, 29), (15, 31, 30, 13), (15, 17, 32, 31), (19, 33, 32, 17), (19, 21, 34, 33), (23, 35, 34, 21), (23, 1, 24, 35), (35, 24, 22, 20), (24, 25, 0, 22), (14, 32, 33, 16), (33, 34, 18, 16), (10, 30, 31, 12), (31, 32, 14, 12), (6, 28, 29, 8), (29, 30, 10, 8), (2, 26, 27, 4), (27, 28, 6, 4), (25, 26, 2, 0), (18, 34, 35, 20), (3, 25, 24, 1)])
me_tree_003mesh_002.polygons.foreach_set('use_smooth', [True] * 24)
me_tree_003mesh_002.materials.append(mat_tree_003mat)
me_tree_003mesh_002.use_remesh_fix_poles = True
me_tree_003mesh_002.use_remesh_preserve_attributes = False
me_tree_003mesh_002.use_mirror_vertex_groups = False
me_tree_003mesh_002.update()
me_tree_003mesh_002.normals_split_custom_set([tuple(v) for v in zip(*[iter([-0.8042, 0.5684, -0.1737, -0.3976, 0.832, -0.387, -0.3977, 0.7661, -0.5049, -0.7892, 0.5572, -0.2582, 0.1137, 0.8674, -0.4845, 0.09331, 0.7829, -0.6152, -0.3977, 0.7661, -0.5049, -0.3976, 0.832, -0.387, 0.1137, 0.8674, -0.4845, 0.5951, 0.6703, -0.4434, 0.5619, 0.6064, -0.5625, 0.09331, 0.7829, -0.6152, 0.9184, 0.2877, -0.2715, 0.891, 0.2776, -0.3592, 0.5619, 0.6064, -0.5625, 0.5951, 0.6703, -0.4434, 0.9184, 0.2877, -0.2715, 0.9844, -0.1755, -0.01478, 0.9906, -0.1251, -0.05491, 0.891, 0.2776, -0.3592, 0.7773, -0.5783, 0.2479, 0.8246, -0.496, 0.2719, 0.9906, -0.1251, -0.05491, 0.9844, -0.1755, -0.01478, 0.7773, -0.5783, 0.2479, 0.3756, -0.8138, 0.4434, 0.4301, -0.7293, 0.5321, 0.8246, -0.496, 0.2719, -0.1068, -0.8405, 0.5312, -0.08511, -0.7545, 0.6508, 0.4301, -0.7293, 0.5321, 0.3756, -0.8138, 0.4434, -0.1068, -0.8405, 0.5312, -0.5623, -0.6611, 0.4967, -0.5756, -0.5628, 0.5933, -0.08511, -0.7545, 0.6508, -0.8878, -0.3072, 0.3426, -0.9024, -0.2096, 0.3766, -0.5756, -0.5628, 0.5933, -0.5623, -0.6611, 0.4967, -0.8878, -0.3072, 0.3426, -0.9846, 0.1453, 0.09707, -0.9773, 0.2021, 0.06366, -0.9024, -0.2096, 0.3766, -0.9024, -0.2096, 0.3766, -0.9773, 0.2021, 0.06366, -0.8762, -0.1788, 0.4476, -0.5404, -0.4786, 0.6921, -0.9773, 0.2021, 0.06366, -0.7892, 0.5572, -0.2582, -0.9806, 0.1753, 0.08769, -0.8762, -0.1788, 0.4476, 0.8158, -0.4669, 0.3413, 0.4301, -0.7293, 0.5321, -0.08511, -0.7545, 0.6508, 0.4307, -0.6451, 0.6311, -0.08511, -0.7545, 0.6508, -0.5756, -0.5628, 0.5933, -0.06405, -0.6489, 0.7582, 0.4307, -0.6451, 0.6311, 0.8927, 0.1995, -0.4042, 0.9906, -0.1251, -0.05491, 0.8246, -0.496, 0.2719, 0.9867, -0.1583, -0.03758, 0.8246, -0.496, 0.2719, 0.4301, -0.7293, 0.5321, 0.8158, -0.4669, 0.3413, 0.9867, -0.1583, -0.03758, 0.06844, 0.6834, -0.7268, 0.5619, 0.6064, -0.5625, 0.891, 0.2776, -0.3592, 0.5562, 0.5085, -0.6573, 0.891, 0.2776, -0.3592, 0.9906, -0.1251, -0.05491, 0.8927, 0.1995, -0.4042, 0.5562, 0.5085, -0.6573, -0.8211, 0.4892, -0.294, -0.3977, 0.7661, -0.5049, 0.09331, 0.7829, -0.6152, -0.4368, 0.6761, -0.5933, 0.09331, 0.7829, -0.6152, 0.5619, 0.6064, -0.5625, 0.06844, 0.6834, -0.7268, -0.4368, 0.6761, -0.5933, -0.7892, 0.5572, -0.2582, -0.3977, 0.7661, -0.5049, -0.8211, 0.4892, -0.294, -0.9806, 0.1753, 0.08769, -0.06405, -0.6489, 0.7582, -0.5756, -0.5628, 0.5933, -0.9024, -0.2096, 0.3766, -0.5404, -0.4786, 0.6921, -0.8042, 0.5684, -0.1737, -0.7892, 0.5572, -0.2582, -0.9773, 0.2021, 0.06366, -0.9846, 0.1453, 0.09707])] * 3)])
me_tree_003mesh_003 = bpy.data.meshes.new('Tree_003Mesh.003')
me_tree_003mesh_003.from_pydata([(0.1625, -0.6019, 54.15), (0.2168, -5.455, 57.2), (0.1472, -0.6375, 54.1), (0.2142, -5.461, 57.19), (0.1033, -0.6647, 54.06), (0.2067, -5.465, 57.19), (0.04243, -0.6761, 54.05), (0.1962, -5.467, 57.18), (-0.01902, -0.6686, 54.06), (0.1856, -5.466, 57.19), (-0.06462, -0.6444, 54.1), (0.1778, -5.462, 57.19), (-0.08214, -0.6098, 54.15), (0.1747, -5.456, 57.2), (-0.06687, -0.5741, 54.2), (0.1774, -5.45, 57.21), (-0.02292, -0.547, 54.24), (0.1849, -5.445, 57.22), (0.03793, -0.5357, 54.25), (0.1954, -5.443, 57.22), (0.0994, -0.5431, 54.24), (0.206, -5.445, 57.22), (0.145, -0.5674, 54.2), (0.2138, -5.449, 57.21), (0.2124, -3.662, 56.3), (0.2031, -3.683, 56.27), (0.1765, -3.7, 56.24), (0.1397, -3.707, 56.24), (0.1025, -3.702, 56.24), (0.07486, -3.687, 56.27), (0.06425, -3.667, 56.3), (0.07349, -3.645, 56.33), (0.1001, -3.629, 56.35), (0.137, -3.622, 56.36), (0.1742, -3.626, 56.35), (0.2018, -3.641, 56.33), (0.198, -4.383, 57.0), (0.1934, -4.393, 56.99), (0.1803, -4.402, 56.98), (0.1621, -4.405, 56.97), (0.1437, -4.403, 56.98), (0.1301, -4.396, 56.99), (0.1249, -4.385, 57.0), (0.1294, -4.375, 57.02), (0.1426, -4.366, 57.03), (0.1607, -4.363, 57.03), (0.1791, -4.365, 57.03), (0.1927, -4.373, 57.02), (0.1903, -3.461, 56.16), (0.1933, -4.744, 58.95), (0.1834, -3.487, 56.15), (0.1909, -4.753, 58.94), (0.1626, -3.507, 56.14), (0.1837, -4.76, 58.94), (0.1335, -3.515, 56.14), (0.1736, -4.763, 58.94), (0.1041, -3.509, 56.14), (0.1633, -4.761, 58.94), (0.08203, -3.49, 56.15), (0.1557, -4.754, 58.94), (0.07334, -3.464, 56.16), (0.1526, -4.745, 58.95), (0.08033, -3.438, 56.18), (0.1551, -4.736, 58.95), (0.1011, -3.417, 56.19), (0.1623, -4.729, 58.95), (0.1301, -3.409, 56.19), (0.1724, -4.726, 58.96), (0.1596, -3.416, 56.19), (0.1826, -4.728, 58.95), (0.1817, -3.434, 56.18), (0.1903, -4.735, 58.95), (0.1894, -3.952, 57.73), (0.1844, -3.971, 57.72), (0.1695, -3.985, 57.72), (0.1488, -3.991, 57.71), (0.1278, -3.987, 57.72), (0.112, -3.973, 57.72), (0.1058, -3.955, 57.73), (0.1108, -3.936, 57.74), (0.1257, -3.921, 57.75), (0.1464, -3.916, 57.75), (0.1674, -3.92, 57.75), (0.1832, -3.933, 57.74)], [], [(3, 37, 36, 1), (5, 38, 37, 3), (5, 7, 39, 38), (9, 40, 39, 7), (9, 11, 41, 40), (13, 42, 41, 11), (13, 15, 43, 42), (17, 44, 43, 15), (17, 19, 45, 44), (21, 46, 45, 19), (21, 23, 47, 46), (24, 25, 2, 0), (20, 18, 33, 34), (35, 22, 20, 34), (16, 14, 31, 32), (33, 18, 16, 32), (12, 10, 29, 30), (31, 14, 12, 30), (8, 6, 27, 28), (29, 10, 8, 28), (4, 2, 25, 26), (27, 6, 4, 26), (36, 24, 35, 47), (36, 37, 25, 24), (34, 33, 45, 46), (47, 35, 34, 46), (32, 31, 43, 44), (45, 33, 32, 44), (30, 29, 41, 42), (43, 31, 30, 42), (28, 27, 39, 40), (41, 29, 28, 40), (26, 25, 37, 38), (39, 27, 26, 38), (36, 47, 23, 1), (51, 73, 72, 49), (53, 74, 73, 51), (53, 55, 75, 74), (57, 76, 75, 55), (59, 77, 76, 57), (59, 61, 78, 77), (63, 79, 78, 61), (63, 65, 80, 79), (67, 81, 80, 65), (69, 82, 81, 67), (69, 71, 83, 82), (70, 83, 72), (73, 50, 48), (72, 73, 48), (70, 72, 48), (66, 81, 82), (68, 66, 82), (68, 82, 83), (68, 83, 70), (64, 80, 81), (81, 66, 64), (60, 78, 79), (62, 60, 79), (62, 79, 80), (62, 80, 64), (56, 76, 77), (58, 56, 77), (58, 77, 78), (58, 78, 60), (54, 75, 76), (76, 56, 54), (50, 73, 74), (52, 50, 74), (52, 74, 75), (52, 75, 54), (24, 0, 22, 35), (72, 83, 71, 49)])
me_tree_003mesh_003.polygons.foreach_set('use_smooth', [True] * 72)
me_tree_003mesh_003.materials.append(mat_tree_003mat)
me_tree_003mesh_003.use_remesh_fix_poles = True
me_tree_003mesh_003.use_remesh_preserve_attributes = False
me_tree_003mesh_003.use_mirror_vertex_groups = False
me_tree_003mesh_003.update()
me_tree_003mesh_003.normals_split_custom_set([tuple(v) for v in zip(*[iter([0.8164, -0.09261, -0.57, 0.8937, -0.2073, -0.3979, 0.9976, 0.02691, 0.06309, 0.9977, 0.005164, -0.06752, 0.4452, -0.1611, -0.8809, 0.5327, -0.3946, -0.7487, 0.8937, -0.2073, -0.3979, 0.8164, -0.09261, -0.57, 0.4452, -0.1611, -0.8809, 0.006261, -0.1933, -0.9811, 0.0153, -0.4774, -0.8786, 0.5327, -0.3946, -0.7487, -0.4339, -0.1893, -0.8809, -0.5064, -0.4279, -0.7487, 0.0153, -0.4774, -0.8786, 0.006261, -0.1933, -0.9811, -0.4339, -0.1893, -0.8809, -0.8088, -0.1447, -0.57, -0.8786, -0.2642, -0.3979, -0.5064, -0.4279, -0.7487, -0.996, -0.05881, -0.06757, -0.9973, -0.03713, 0.06305, -0.8786, -0.2642, -0.3979, -0.8088, -0.1447, -0.57, -0.996, -0.05881, -0.06757, -0.8774, 0.04548, 0.4776, -0.8475, 0.1933, 0.4944, -0.9973, -0.03713, 0.06305, -0.498, 0.1282, 0.8576, -0.4884, 0.3691, 0.7907, -0.8475, 0.1933, 0.4944, -0.8774, 0.04548, 0.4776, -0.498, 0.1282, 0.8576, -0.005621, 0.1679, 0.9858, -0.01438, 0.4446, 0.8956, -0.4884, 0.3691, 0.7907, 0.4883, 0.1599, 0.8579, 0.4637, 0.3997, 0.7907, -0.01438, 0.4446, 0.8956, -0.005621, 0.1679, 0.9858, 0.4883, 0.1599, 0.8579, 0.8727, 0.1016, 0.4775, 0.8334, 0.2472, 0.4943, 0.4637, 0.3997, 0.7907, 1.0, 0.00194, 0.00483, 0.8691, -0.3196, -0.3776, 0.8751, -0.2696, -0.402, 0.9997, 0.0215, 0.007424, 0.4841, 0.5022, 0.7165, -0.01807, 0.5631, 0.8262, -0.01993, 0.6205, 0.784, 0.4882, 0.5486, 0.6788, 0.862, 0.3209, 0.3925, 0.8567, 0.304, 0.4168, 0.4841, 0.5022, 0.7165, 0.4882, 0.5486, 0.6788, -0.5153, 0.4702, 0.7165, -0.8744, 0.2485, 0.4168, -0.8808, 0.265, 0.3925, -0.5223, 0.5162, 0.6788, -0.01993, 0.6205, 0.784, -0.01807, 0.5631, 0.8262, -0.5153, 0.4702, 0.7165, -0.5223, 0.5162, 0.6788, -0.9991, -0.04263, 0.007433, -0.8559, -0.3252, -0.402, -0.8468, -0.3747, -0.3777, -0.9981, -0.06222, 0.00479, -0.8808, 0.265, 0.3925, -0.8744, 0.2485, 0.4168, -0.9991, -0.04263, 0.007433, -0.9981, -0.06222, 0.00479, -0.4835, -0.5234, -0.7016, 0.01861, -0.5842, -0.8114, 0.02096, -0.6568, -0.7538, -0.4736, -0.5903, -0.6536, -0.8468, -0.3747, -0.3777, -0.8559, -0.3252, -0.402, -0.4835, -0.5234, -0.7016, -0.4736, -0.5903, -0.6536, 0.5161, -0.4913, -0.7016, 0.8751, -0.2696, -0.402, 0.8691, -0.3196, -0.3776, 0.5104, -0.5588, -0.6536, 0.02096, -0.6568, -0.7538, 0.01861, -0.5842, -0.8114, 0.5161, -0.4913, -0.7016, 0.5104, -0.5588, -0.6536, 0.9976, 0.02691, 0.06309, 1.0, 0.00194, 0.00483, 0.862, 0.3209, 0.3925, 0.8334, 0.2472, 0.4943, 0.9976, 0.02691, 0.06309, 0.8937, -0.2073, -0.3979, 0.8691, -0.3196, -0.3776, 1.0, 0.00194, 0.00483, 0.4882, 0.5486, 0.6788, -0.01993, 0.6205, 0.784, -0.01438, 0.4446, 0.8956, 0.4637, 0.3997, 0.7907, 0.8334, 0.2472, 0.4943, 0.862, 0.3209, 0.3925, 0.4882, 0.5486, 0.6788, 0.4637, 0.3997, 0.7907, -0.5223, 0.5162, 0.6788, -0.8808, 0.265, 0.3925, -0.8475, 0.1933, 0.4944, -0.4884, 0.3691, 0.7907, -0.01438, 0.4446, 0.8956, -0.01993, 0.6205, 0.784, -0.5223, 0.5162, 0.6788, -0.4884, 0.3691, 0.7907, -0.9981, -0.06222, 0.00479, -0.8468, -0.3747, -0.3777, -0.8786, -0.2642, -0.3979, -0.9973, -0.03713, 0.06305, -0.8475, 0.1933, 0.4944, -0.8808, 0.265, 0.3925, -0.9981, -0.06222, 0.00479, -0.9973, -0.03713, 0.06305, -0.4736, -0.5903, -0.6536, 0.02096, -0.6568, -0.7538, 0.0153, -0.4774, -0.8786, -0.5064, -0.4279, -0.7487, -0.8786, -0.2642, -0.3979, -0.8468, -0.3747, -0.3777, -0.4736, -0.5903, -0.6536, -0.5064, -0.4279, -0.7487, 0.5104, -0.5588, -0.6536, 0.8691, -0.3196, -0.3776, 0.8937, -0.2073, -0.3979, 0.5327, -0.3946, -0.7487, 0.0153, -0.4774, -0.8786, 0.02096, -0.6568, -0.7538, 0.5104, -0.5588, -0.6536, 0.5327, -0.3946, -0.7487, 0.9976, 0.02691, 0.06309, 0.8334, 0.2472, 0.4943, 0.8727, 0.1016, 0.4775, 0.9977, 0.005164, -0.06752, 0.8686, -0.4151, -0.2707, 0.8894, -0.4137, -0.1943, 0.9987, 0.04718, 0.02105, 1.0, 0.006682, 0.001096, 0.5111, -0.7235, -0.464, 0.5347, -0.7667, -0.3553, 0.8894, -0.4137, -0.1943, 0.8686, -0.4151, -0.2707, 0.5111, -0.7235, -0.464, 0.02714, -0.8455, -0.5333, 0.02916, -0.9094, -0.4149, 0.5347, -0.7667, -0.3553, -0.4637, -0.7548, -0.464, -0.4845, -0.7994, -0.3553, 0.02916, -0.9094, -0.4149, 0.02714, -0.8455, -0.5333, -0.8402, -0.4699, -0.2707, -0.8611, -0.4698, -0.1943, -0.4845, -0.7994, -0.3553, -0.4637, -0.7548, -0.464, -0.8402, -0.4699, -0.2707, -0.9983, -0.05748, 0.001073, -0.9996, -0.01702, 0.02102, -0.8611, -0.4698, -0.1943, -0.8852, 0.3726, 0.2785, -0.8706, 0.4341, 0.2314, -0.9996, -0.01702, 0.02102, -0.9983, -0.05748, 0.001073, -0.8852, 0.3726, 0.2785, -0.5284, 0.6982, 0.4829, -0.5155, 0.7668, 0.3825, -0.8706, 0.4341, 0.2314, -0.02658, 0.8295, 0.5578, -0.02876, 0.8989, 0.4372, -0.5155, 0.7668, 0.3825, -0.5284, 0.6982, 0.4829, 0.4826, 0.7307, 0.4829, 0.4653, 0.7983, 0.3825, -0.02876, 0.8989, 0.4372, -0.02658, 0.8295, 0.5578, 0.4826, 0.7307, 0.4829, 0.8595, 0.4286, 0.2785, 0.8409, 0.4892, 0.2315, 0.4653, 0.7983, 0.3825, 0.8592, 0.4877, 0.1548, 0.8409, 0.4892, 0.2315, 0.9987, 0.04718, 0.02105, 0.8894, -0.4137, -0.1943, 0.8692, -0.4725, -0.1461, 1.0, 0.006132, 0.00254, 0.9987, 0.04718, 0.02105, 0.8894, -0.4137, -0.1943, 1.0, 0.006132, 0.00254, 0.8592, 0.4877, 0.1548, 0.9987, 0.04718, 0.02105, 1.0, 0.006132, 0.00254, -0.03052, 0.9506, 0.3088, -0.02876, 0.8989, 0.4372, 0.4653, 0.7983, 0.3825, 0.4805, 0.8352, 0.2675, -0.03052, 0.9506, 0.3088, 0.4653, 0.7983, 0.3825, 0.4805, 0.8352, 0.2675, 0.4653, 0.7983, 0.3825, 0.8409, 0.4892, 0.2315, 0.4805, 0.8352, 0.2675, 0.8409, 0.4892, 0.2315, 0.8592, 0.4877, 0.1548, -0.5331, 0.8027, 0.2675, -0.5155, 0.7668, 0.3825, -0.02876, 0.8989, 0.4372, -0.02876, 0.8989, 0.4372, -0.03052, 0.9506, 0.3088, -0.5331, 0.8027, 0.2675, -0.9983, -0.05813, 0.002501, -0.9996, -0.01702, 0.02102, -0.8706, 0.4341, 0.2314, -0.8887, 0.4316, 0.1548, -0.9983, -0.05813, 0.002501, -0.8706, 0.4341, 0.2314, -0.8887, 0.4316, 0.1548, -0.8706, 0.4341, 0.2314, -0.5155, 0.7668, 0.3825, -0.8887, 0.4316, 0.1548, -0.5155, 0.7668, 0.3825, -0.5331, 0.8027, 0.2675, -0.4594, -0.8518, -0.2517, -0.4845, -0.7994, -0.3553, -0.8611, -0.4698, -0.1943, -0.8371, -0.5272, -0.1461, -0.4594, -0.8518, -0.2517, -0.8611, -0.4698, -0.1943, -0.8371, -0.5272, -0.1461, -0.8611, -0.4698, -0.1943, -0.9996, -0.01702, 0.02102, -0.8371, -0.5272, -0.1461, -0.9996, -0.01702, 0.02102, -0.9983, -0.05813, 0.002501, 0.03084, -0.9567, -0.2895, 0.02916, -0.9094, -0.4149, -0.4845, -0.7994, -0.3553, -0.4845, -0.7994, -0.3553, -0.4594, -0.8518, -0.2517, 0.03084, -0.9567, -0.2895, 0.8692, -0.4725, -0.1461, 0.8894, -0.4137, -0.1943, 0.5347, -0.7667, -0.3553, 0.513, -0.8207, -0.2517, 0.8692, -0.4725, -0.1461, 0.5347, -0.7667, -0.3553, 0.513, -0.8207, -0.2517, 0.5347, -0.7667, -0.3553, 0.02916, -0.9094, -0.4149, 0.513, -0.8207, -0.2517, 0.02916, -0.9094, -0.4149, 0.03084, -0.9567, -0.2895, 1.0, 0.00194, 0.00483, 0.9997, 0.0215, 0.007424, 0.8567, 0.304, 0.4168, 0.862, 0.3209, 0.3925, 0.9987, 0.04718, 0.02105, 0.8409, 0.4892, 0.2315, 0.8595, 0.4286, 0.2785, 1.0, 0.006682, 0.001096])] * 3)])
me_tree_003mesh_004 = bpy.data.meshes.new('Tree_003Mesh.004')
me_tree_003mesh_004.from_pydata([(-1.787, -0.8725, 77.71), (-4.704, -0.9653, 79.21), (-1.804, -0.8877, 77.68), (-4.707, -0.9679, 79.2), (-1.822, -0.8843, 77.65), (-4.71, -0.9673, 79.2), (-1.837, -0.8634, 77.63), (-4.712, -0.9637, 79.19), (-1.844, -0.8305, 77.62), (-4.714, -0.9581, 79.19), (-1.843, -0.7944, 77.62), (-4.713, -0.9519, 79.19), (-1.833, -0.7649, 77.64), (-4.712, -0.9468, 79.19), (-1.817, -0.7497, 77.67), (-4.709, -0.9442, 79.2), (-1.798, -0.753, 77.7), (-4.706, -0.9447, 79.2), (-1.784, -0.774, 77.72), (-4.703, -0.9483, 79.21), (-1.776, -0.8069, 77.73), (-4.702, -0.954, 79.21), (-1.777, -0.8429, 77.73), (-4.702, -0.9602, 79.21), (-3.647, -0.8722, 78.77), (-3.657, -0.8814, 78.75), (-3.668, -0.8794, 78.73), (-3.677, -0.8667, 78.71), (-3.682, -0.8468, 78.71), (-3.681, -0.8249, 78.71), (-3.675, -0.807, 78.72), (-3.665, -0.7979, 78.74), (-3.654, -0.7999, 78.76), (-3.645, -0.8126, 78.77), (-3.64, -0.8325, 78.78), (-3.641, -0.8543, 78.78), (-4.112, -0.8006, 79.1), (-4.117, -0.8052, 79.09), (-4.122, -0.8042, 79.08), (-4.126, -0.7979, 79.08), (-4.129, -0.7881, 79.07), (-4.128, -0.7773, 79.07), (-4.125, -0.7685, 79.08), (-4.12, -0.7639, 79.09), (-4.115, -0.7649, 79.1), (-4.111, -0.7712, 79.1), (-4.108, -0.781, 79.11), (-4.109, -0.7918, 79.11), (0.09786, -0.2658, 77.5), (-4.483, -1.774, 77.97), (0.0983, -0.2829, 77.45), (-4.483, -1.778, 77.96), (0.08998, -0.275, 77.4), (-4.485, -1.776, 77.94), (0.07513, -0.2443, 77.36), (-4.489, -1.768, 77.93), (0.05772, -0.1989, 77.35), (-4.494, -1.756, 77.93), (0.04243, -0.151, 77.36), (-4.498, -1.744, 77.93), (0.03333, -0.1135, 77.39), (-4.5, -1.734, 77.94), (0.03289, -0.09636, 77.44), (-4.5, -1.73, 77.95), (0.04121, -0.1043, 77.49), (-4.498, -1.732, 77.97), (0.05606, -0.135, 77.53), (-4.494, -1.74, 77.98), (0.07347, -0.1804, 77.54), (-4.49, -1.752, 77.98), (0.08877, -0.2283, 77.53), (-4.486, -1.764, 77.98), (-2.361, -1.093, 77.76), (-2.36, -1.107, 77.72), (-2.367, -1.1, 77.68), (-2.379, -1.075, 77.65), (-2.393, -1.039, 77.64), (-2.405, -1.0, 77.65), (-2.413, -0.9699, 77.68), (-2.413, -0.9561, 77.71), (-2.406, -0.9625, 77.75), (-2.394, -0.9873, 77.79), (-2.38, -1.024, 77.8), (-2.368, -1.063, 77.79), (-3.409, -1.457, 77.84), (-3.409, -1.468, 77.81), (-3.414, -1.463, 77.78), (-3.423, -1.444, 77.76), (-3.433, -1.417, 77.75), (-3.443, -1.387, 77.75), (-3.448, -1.364, 77.77), (-3.449, -1.354, 77.8), (-3.443, -1.359, 77.83), (-3.434, -1.377, 77.86), (-3.424, -1.405, 77.87), (-3.414, -1.435, 77.86)], [], [(3, 5, 38, 37), (7, 39, 38, 5), (9, 11, 41, 40), (7, 9, 40, 39), (13, 42, 41, 11), (15, 43, 42, 13), (17, 44, 43, 15), (17, 19, 45, 44), (21, 46, 45, 19), (21, 23, 47, 46), (1, 36, 47, 23), (24, 25, 0, 22), (16, 33, 34, 18), (34, 35, 20, 18), (12, 31, 32, 14), (32, 33, 16, 14), (8, 29, 30, 10), (30, 31, 12, 10), (2, 26, 27, 4), (27, 28, 6, 4), (28, 29, 8, 6), (25, 26, 2, 0), (36, 24, 35, 47), (34, 33, 45, 46), (47, 35, 34, 46), (32, 31, 43, 44), (45, 33, 32, 44), (43, 31, 30, 42), (42, 30, 29, 41), (27, 26, 38, 39), (28, 27, 39, 40), (41, 29, 28, 40), (25, 24, 36, 37), (38, 26, 25, 37), (51, 85, 84, 49), (53, 86, 85, 51), (53, 55, 87, 86), (57, 88, 87, 55), (59, 89, 88, 57), (59, 61, 90, 89), (63, 91, 90, 61), (63, 65, 92, 91), (67, 93, 92, 65), (69, 94, 93, 67), (69, 71, 95, 94), (84, 72, 83, 95), (73, 74, 50, 48), (70, 72, 73, 48), (66, 64, 81, 82), (82, 83, 68, 66), (62, 80, 81, 64), (79, 80, 62, 60), (56, 54, 76, 77), (78, 79, 60, 58, 77), (58, 56, 77), (52, 75, 76, 54), (74, 75, 52, 50), (84, 85, 73, 72), (82, 81, 93, 94), (95, 83, 82, 94), (93, 81, 80, 92), (79, 78, 90, 91), (92, 80, 79, 91), (77, 76, 88, 89), (90, 78, 77, 89), (88, 76, 75, 87), (74, 73, 85, 86), (87, 75, 74, 86), (68, 83, 72, 70), (84, 95, 71, 49), (20, 35, 24, 22), (3, 37, 36, 1)])
me_tree_003mesh_004.polygons.foreach_set('use_smooth', [True] * 72)
me_tree_003mesh_004.materials.append(mat_tree_003mat)
me_tree_003mesh_004.use_remesh_fix_poles = True
me_tree_003mesh_004.use_remesh_preserve_attributes = False
me_tree_003mesh_004.use_mirror_vertex_groups = False
me_tree_003mesh_004.update()
me_tree_003mesh_004.normals_split_custom_set([tuple(v) for v in zip(*[iter([0.2615, -0.9649, -0.02544, 0.1458, -0.8602, -0.4887, -0.07188, -0.9417, -0.3286, 0.1448, -0.9763, 0.1612, 0.004035, -0.5801, -0.8145, -0.2783, -0.6338, -0.7217, -0.07188, -0.9417, -0.3286, 0.1458, -0.8602, -0.4887, -0.1413, -0.1828, -0.9729, -0.2684, 0.286, -0.9199, -0.433, 0.3876, -0.8138, -0.4109, -0.1417, -0.9006, 0.004035, -0.5801, -0.8145, -0.1413, -0.1828, -0.9729, -0.4109, -0.1417, -0.9006, -0.2783, -0.6338, -0.7217, -0.337, 0.7222, -0.604, -0.3415, 0.7984, -0.4959, -0.433, 0.3876, -0.8138, -0.2684, 0.286, -0.9199, -0.3062, 0.9482, -0.08486, -0.1623, 0.9852, -0.05559, -0.3415, 0.7984, -0.4959, -0.337, 0.7222, -0.604, -0.1876, 0.8774, 0.4416, 0.05353, 0.9195, 0.3894, -0.1623, 0.9852, -0.05559, -0.3062, 0.9482, -0.08486, -0.1876, 0.8774, 0.4416, -0.02836, 0.5728, 0.8192, 0.245, 0.63, 0.7369, 0.05353, 0.9195, 0.3894, 0.1338, 0.1187, 0.9839, 0.3637, 0.1875, 0.9125, 0.245, 0.63, 0.7369, -0.02836, 0.5728, 0.8192, 0.1338, 0.1187, 0.9839, 0.2641, -0.3989, 0.8782, 0.3856, -0.3087, 0.8695, 0.3637, 0.1875, 0.9125, 0.3128, -0.8122, 0.4925, 0.3086, -0.737, 0.6014, 0.3856, -0.3087, 0.8695, 0.2641, -0.3989, 0.8782, 0.2967, -0.7777, 0.5543, 0.02831, -0.9859, 0.1652, 0.3132, -0.7693, 0.5569, 0.4591, -0.3466, 0.818, 0.1527, 0.9377, 0.3121, 0.4287, 0.6384, 0.6393, 0.5314, 0.1619, 0.8315, 0.3664, 0.6388, 0.6765, 0.5314, 0.1619, 0.8315, 0.4821, -0.3579, 0.7997, 0.4784, 0.1687, 0.8618, 0.3664, 0.6388, 0.6765, -0.3381, 0.769, -0.5425, -0.0853, 0.9835, -0.1595, 0.2019, 0.9399, 0.2754, -0.1051, 0.9854, -0.1342, 0.2019, 0.9399, 0.2754, 0.4287, 0.6384, 0.6393, 0.1527, 0.9377, 0.3121, -0.1051, 0.9854, -0.1342, -0.5033, -0.1691, -0.8474, -0.5308, 0.3347, -0.7786, -0.3543, 0.7601, -0.5446, -0.4839, 0.3464, -0.8036, -0.3543, 0.7601, -0.5446, -0.0853, 0.9835, -0.1595, -0.3381, 0.769, -0.5425, -0.4839, 0.3464, -0.8036, 0.08019, -0.9857, 0.1485, -0.2502, -0.9324, -0.2609, -0.468, -0.6366, -0.613, -0.1776, -0.938, -0.2977, -0.468, -0.6366, -0.613, -0.5709, -0.1754, -0.8021, -0.3912, -0.639, -0.6623, -0.1776, -0.938, -0.2977, -0.5709, -0.1754, -0.8021, -0.5308, 0.3347, -0.7786, -0.5033, -0.1691, -0.8474, -0.3912, -0.639, -0.6623, 0.02831, -0.9859, 0.1652, -0.2502, -0.9324, -0.2609, 0.08019, -0.9857, 0.1485, 0.3132, -0.7693, 0.5569, 0.3086, -0.737, 0.6014, 0.2967, -0.7777, 0.5543, 0.4821, -0.3579, 0.7997, 0.3856, -0.3087, 0.8695, 0.5314, 0.1619, 0.8315, 0.4287, 0.6384, 0.6393, 0.245, 0.63, 0.7369, 0.3637, 0.1875, 0.9125, 0.3856, -0.3087, 0.8695, 0.4821, -0.3579, 0.7997, 0.5314, 0.1619, 0.8315, 0.3637, 0.1875, 0.9125, 0.2019, 0.9399, 0.2754, -0.0853, 0.9835, -0.1595, -0.1623, 0.9852, -0.05559, 0.05353, 0.9195, 0.3894, 0.245, 0.63, 0.7369, 0.4287, 0.6384, 0.6393, 0.2019, 0.9399, 0.2754, 0.05353, 0.9195, 0.3894, -0.1623, 0.9852, -0.05559, -0.0853, 0.9835, -0.1595, -0.3543, 0.7601, -0.5446, -0.3415, 0.7984, -0.4959, -0.3415, 0.7984, -0.4959, -0.3543, 0.7601, -0.5446, -0.5308, 0.3347, -0.7786, -0.433, 0.3876, -0.8138, -0.468, -0.6366, -0.613, -0.2502, -0.9324, -0.2609, -0.07188, -0.9417, -0.3286, -0.2783, -0.6338, -0.7217, -0.5709, -0.1754, -0.8021, -0.468, -0.6366, -0.613, -0.2783, -0.6338, -0.7217, -0.4109, -0.1417, -0.9006, -0.433, 0.3876, -0.8138, -0.5308, 0.3347, -0.7786, -0.5709, -0.1754, -0.8021, -0.4109, -0.1417, -0.9006, 0.02831, -0.9859, 0.1652, 0.2967, -0.7777, 0.5543, 0.3086, -0.737, 0.6014, 0.1448, -0.9763, 0.1612, -0.07188, -0.9417, -0.3286, -0.2502, -0.9324, -0.2609, 0.02831, -0.9859, 0.1652, 0.1448, -0.9763, 0.1612, 0.2857, -0.9556, 0.07177, 0.3072, -0.9498, 0.05983, 0.3035, -0.7798, 0.5476, 0.2961, -0.7758, 0.5572, 0.1904, -0.8811, -0.433, 0.2231, -0.8686, -0.4424, 0.3072, -0.9498, 0.05983, 0.2857, -0.9556, 0.07177, 0.1904, -0.8811, -0.433, 0.0358, -0.571, -0.8202, 0.07386, -0.559, -0.8259, 0.2231, -0.8686, -0.4424, -0.1364, -0.1094, -0.9846, -0.101, -0.1033, -0.9895, 0.07386, -0.559, -0.8259, 0.0358, -0.571, -0.8202, -0.2795, 0.3786, -0.8824, -0.2553, 0.3783, -0.8898, -0.101, -0.1033, -0.9895, -0.1364, -0.1094, -0.9846, -0.2795, 0.3786, -0.8824, -0.3551, 0.7619, -0.5417, -0.3479, 0.7581, -0.5516, -0.2553, 0.3783, -0.8898, -0.3433, 0.9376, -0.05546, -0.3534, 0.9333, -0.06385, -0.3479, 0.7581, -0.5516, -0.3551, 0.7619, -0.5417, -0.3433, 0.9376, -0.05546, -0.2477, 0.8604, 0.4454, -0.2699, 0.8551, 0.4427, -0.3534, 0.9333, -0.06385, -0.09426, 0.5523, 0.8283, -0.1194, 0.5435, 0.8309, -0.2699, 0.8551, 0.4427, -0.2477, 0.8604, 0.4454, 0.07647, 0.09507, 0.9925, 0.05731, 0.08267, 0.9949, -0.1194, 0.5435, 0.8309, -0.09426, 0.5523, 0.8283, 0.07647, 0.09507, 0.9925, 0.2195, -0.3911, 0.8938, 0.2122, -0.4023, 0.8906, 0.05731, 0.08267, 0.9949, 0.3035, -0.7798, 0.5476, 0.3129, -0.7719, 0.5534, 0.2137, -0.3948, 0.8936, 0.2122, -0.4023, 0.8906, 0.3263, -0.9431, 0.06467, 0.2486, -0.8621, -0.4416, 0.3224, -0.9445, 0.0627, 0.3179, -0.7718, 0.5506, 0.2262, -0.393, 0.8913, 0.3129, -0.7719, 0.5534, 0.3263, -0.9431, 0.06467, 0.3179, -0.7718, 0.5506, -0.1041, 0.5488, 0.8294, -0.254, 0.8595, 0.4435, -0.1254, 0.5412, 0.8315, 0.05375, 0.08567, 0.9949, 0.05375, 0.08567, 0.9949, 0.2137, -0.3948, 0.8936, 0.07164, 0.09043, 0.9933, -0.1041, 0.5488, 0.8294, -0.338, 0.9392, -0.06095, -0.2728, 0.852, 0.4468, -0.1254, 0.5412, 0.8315, -0.254, 0.8595, 0.4435, -0.3512, 0.9346, -0.05698, -0.2728, 0.852, 0.4468, -0.338, 0.9392, -0.06095, -0.3334, 0.7665, -0.5489, -0.08667, -0.09543, -0.9917, 0.08847, -0.5542, -0.8277, -0.07788, -0.09104, -0.9928, -0.2384, 0.391, -0.889, -0.3382, 0.7664, -0.5462, -0.3512, 0.9346, -0.05698, -0.3334, 0.7665, -0.5489, -0.2413, 0.3878, -0.8896, -0.2384, 0.391, -0.889, -0.2413, 0.3878, -0.8896, -0.08667, -0.09543, -0.9917, -0.2384, 0.391, -0.889, 0.2384, -0.8649, -0.4418, 0.1006, -0.5501, -0.8291, -0.07788, -0.09104, -0.9928, 0.08847, -0.5542, -0.8277, 0.2486, -0.8621, -0.4416, 0.1006, -0.5501, -0.8291, 0.2384, -0.8649, -0.4418, 0.3224, -0.9445, 0.0627, 0.3035, -0.7798, 0.5476, 0.3072, -0.9498, 0.05983, 0.3263, -0.9431, 0.06467, 0.3129, -0.7719, 0.5534, 0.05375, 0.08567, 0.9949, -0.1254, 0.5412, 0.8315, -0.1194, 0.5435, 0.8309, 0.05731, 0.08267, 0.9949, 0.2122, -0.4023, 0.8906, 0.2137, -0.3948, 0.8936, 0.05375, 0.08567, 0.9949, 0.05731, 0.08267, 0.9949, -0.1194, 0.5435, 0.8309, -0.1254, 0.5412, 0.8315, -0.2728, 0.852, 0.4468, -0.2699, 0.8551, 0.4427, -0.3512, 0.9346, -0.05698, -0.3382, 0.7664, -0.5462, -0.3479, 0.7581, -0.5516, -0.3534, 0.9333, -0.06385, -0.2699, 0.8551, 0.4427, -0.2728, 0.852, 0.4468, -0.3512, 0.9346, -0.05698, -0.3534, 0.9333, -0.06385, -0.2384, 0.391, -0.889, -0.07788, -0.09104, -0.9928, -0.101, -0.1033, -0.9895, -0.2553, 0.3783, -0.8898, -0.3479, 0.7581, -0.5516, -0.3382, 0.7664, -0.5462, -0.2384, 0.391, -0.889, -0.2553, 0.3783, -0.8898, -0.101, -0.1033, -0.9895, -0.07788, -0.09104, -0.9928, 0.1006, -0.5501, -0.8291, 0.07386, -0.559, -0.8259, 0.2486, -0.8621, -0.4416, 0.3263, -0.9431, 0.06467, 0.3072, -0.9498, 0.05983, 0.2231, -0.8686, -0.4424, 0.07386, -0.559, -0.8259, 0.1006, -0.5501, -0.8291, 0.2486, -0.8621, -0.4416, 0.2231, -0.8686, -0.4424, 0.07164, 0.09043, 0.9933, 0.2137, -0.3948, 0.8936, 0.3129, -0.7719, 0.5534, 0.2262, -0.393, 0.8913, 0.3035, -0.7798, 0.5476, 0.2122, -0.4023, 0.8906, 0.2195, -0.3911, 0.8938, 0.2961, -0.7758, 0.5572, 0.4784, 0.1687, 0.8618, 0.4821, -0.3579, 0.7997, 0.2967, -0.7777, 0.5543, 0.4591, -0.3466, 0.818, 0.2615, -0.9649, -0.02544, 0.1448, -0.9763, 0.1612, 0.3086, -0.737, 0.6014, 0.3128, -0.8122, 0.4925])] * 3)])

# ---- objects
ob_tree_003 = bpy.data.objects.new('Tree_003', me_tree_003mesh)
ob_treebranch001 = bpy.data.objects.new('TreeBranch001', me_tree_003mesh_001)
ob_treebranch002 = bpy.data.objects.new('TreeBranch002', me_tree_003mesh_002)
ob_treebranch003 = bpy.data.objects.new('TreeBranch003', me_tree_003mesh_003)
ob_treebranch004 = bpy.data.objects.new('TreeBranch004', me_tree_003mesh_004)

# ---- transforms, parenting, visibility, modifiers, constraints
ob_tree_003.location = (0.0, 0.0, 0.0)
ob_tree_003.color = (0.8, 0.8, 0.8, 1.0)
ob_tree_003.lineart.crease_threshold = 0.0
ob_treebranch001.location = (-0.07914, -3.513, 0.8096)
ob_treebranch001.color = (0.8, 0.8, 0.8, 1.0)
ob_treebranch001.lineart.crease_threshold = 0.0
ob_treebranch002.location = (-1.765, 3.309, 0.1299)
ob_treebranch002.color = (0.8, 0.8, 0.8, 1.0)
ob_treebranch002.lineart.crease_threshold = 0.0
ob_treebranch003.location = (0.0, 0.0, 0.0)
ob_treebranch003.color = (0.8, 0.8, 0.8, 1.0)
ob_treebranch003.lineart.crease_threshold = 0.0
ob_treebranch004.location = (0.0, 0.0, 0.0)
ob_treebranch004.color = (0.8, 0.8, 0.8, 1.0)
ob_treebranch004.lineart.crease_threshold = 0.0

# ---- collection membership
scene.collection.objects.link(ob_tree_003)
scene.collection.objects.link(ob_treebranch001)
scene.collection.objects.link(ob_treebranch002)
scene.collection.objects.link(ob_treebranch003)
scene.collection.objects.link(ob_treebranch004)

# ---- scene / render settings (as saved in the file)
scene.frame_start = 1; scene.frame_end = 250; scene.frame_set(1)
scene.render.engine = 'BLENDER_EEVEE_NEXT'
scene.render.fps = 30
scene.cycles.use_denoising = False
scene.cycles.samples = 128
scene.cycles.sampling_pattern = 'TABULATED_SOBOL'
scene.cycles.use_adaptive_sampling = False
scene.cycles.use_light_tree = False
scene.view_settings.view_transform = 'Filmic'
bpy.context.view_layer.update()

# ---- added for rendering (the .blend has no active camera and no usable light): camera, sun
cam_auto = bpy.data.cameras.new('AutoCamera')
cam_auto.lens = 50.0
cam_auto.sensor_width = 36.0
cam_auto.clip_end = 1948.88
ob_auto_camera = bpy.data.objects.new('AutoCamera', cam_auto)
scene.collection.objects.link(ob_auto_camera)
ob_auto_camera.location = (112.075, -134.985, 147.673)
ob_auto_camera.rotation_euler = (1.09748, -7.21219e-08, 0.694738)
scene.camera = ob_auto_camera
light_auto_sun = bpy.data.lights.new('AutoSun', 'SUN')
light_auto_sun.energy = 3.0
light_auto_sun.angle = 0.0523599
ob_auto_sun = bpy.data.objects.new('AutoSun', light_auto_sun)
scene.collection.objects.link(ob_auto_sun)
ob_auto_sun.rotation_euler = (0.872665, 0.174533, 0.523599)
bpy.context.view_layer.update()
